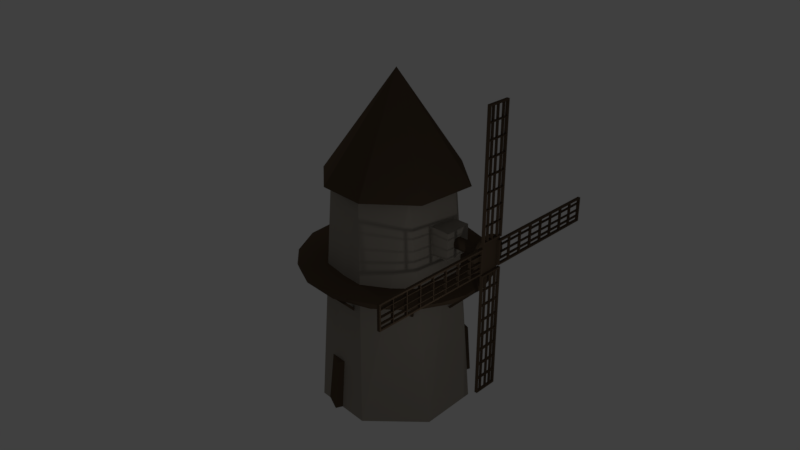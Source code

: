 # Source: MillModel.blend  (saved by Blender 2.78.0; exported with 4.5.12 LTS)
import bpy
from mathutils import Matrix  # noqa: F401  (used for matrix-valued properties, if any)

bpy.ops.wm.read_factory_settings(use_empty=True)
scene = bpy.context.scene
scene.name = 'Scene'

# ---- collections
col_collection_1 = bpy.data.collections.new('Collection 1'); scene.collection.children.link(col_collection_1)

# ---- materials (node trees are filled in below, after node groups)
mat_millwood = bpy.data.materials.new('MillWood')
mat_millwood.alpha_threshold = 0.0
mat_millwood.use_transparent_shadow = False
mat_millwood.diffuse_color = (0.1065, 0.07396, 0.04847, 1.0)
mat_millwood.roughness = 0.5
mat_millwood.specular_intensity = 0.0
mat_millwall = bpy.data.materials.new('MillWall')
mat_millwall.alpha_threshold = 0.0
mat_millwall.use_transparent_shadow = False
mat_millwall.diffuse_color = (0.3506, 0.3155, 0.2683, 1.0)
mat_millwall.roughness = 0.5
mat_millwall.specular_intensity = 0.0

# ---- material node trees

# ---- world
world_world = bpy.data.worlds.new('World'); scene.world = world_world
world_world.color = (0.05088, 0.05088, 0.05088)
world_world.use_sun_shadow = False
world_world.sun_shadow_jitter_overblur = 0.0
world_world.cycles.sampling_method = 'MANUAL'

# ---- cameras
cam_camera = bpy.data.cameras.new('Camera')
cam_camera.clip_end = 100.0
cam_camera.lens = 35.0
cam_camera.sensor_width = 32.0
cam_camera.sensor_height = 18.0
cam_camera.ortho_scale = 7.314
cam_camera.dof.focus_distance = 0.0
cam_camera.dof.aperture_fstop = 128.0

# ---- lights
light_lamp_001 = bpy.data.lights.new('Lamp.001', 'POINT')
light_lamp_001.transmission_factor = 0.0
light_lamp_001.cutoff_distance = 30.0
light_lamp_001.energy = 100.0
light_lamp_001.shadow_buffer_clip_start = 1.001
light_lamp_001.shadow_soft_size = 0.1
light_lamp_001.shadow_maximum_resolution = 0.006
light_lamp_001.use_absolute_resolution = True
light_lamp = bpy.data.lights.new('Lamp', 'POINT')
light_lamp.transmission_factor = 0.0
light_lamp.cutoff_distance = 30.0
light_lamp.energy = 100.0
light_lamp.shadow_buffer_clip_start = 1.001
light_lamp.shadow_soft_size = 0.1
light_lamp.shadow_maximum_resolution = 0.006
light_lamp.use_absolute_resolution = True

# ---- meshes
me_cube_015 = bpy.data.meshes.new('Cube.015')
me_cube_015.from_pydata([(-1.0, -1.0, -1.0), (-0.7609, -0.9854, 1.0), (-1.0, 1.0, -1.0), (-0.7609, 1.015, 1.0), (1.0, -1.0, -1.0), (1.0, -1.0, 1.0), (1.0, 1.0, -1.0), (1.0, 1.0, 1.0)], [], [(0, 1, 3, 2), (2, 3, 7, 6), (6, 7, 5, 4), (4, 5, 1, 0), (2, 6, 4, 0), (7, 3, 1, 5)])
me_cube_015.materials.append(mat_millwood)
me_cube_015.use_remesh_preserve_volume = False
me_cube_015.use_remesh_preserve_attributes = False
me_cube_015.use_mirror_vertex_groups = False
me_cube_015.update()
me_cube_014 = bpy.data.meshes.new('Cube.014')
me_cube_014.from_pydata([(-1.0, -1.0, -1.0), (-0.7609, -0.9854, 1.0), (-1.0, 1.0, -1.0), (-0.7609, 1.015, 1.0), (1.0, -1.0, -1.0), (1.0, -1.0, 1.0), (1.0, 1.0, -1.0), (1.0, 1.0, 1.0)], [], [(0, 1, 3, 2), (2, 3, 7, 6), (6, 7, 5, 4), (4, 5, 1, 0), (2, 6, 4, 0), (7, 3, 1, 5)])
me_cube_014.materials.append(mat_millwood)
me_cube_014.use_remesh_preserve_volume = False
me_cube_014.use_remesh_preserve_attributes = False
me_cube_014.use_mirror_vertex_groups = False
me_cube_014.update()
me_cube_013 = bpy.data.meshes.new('Cube.013')
me_cube_013.from_pydata([(-0.5982, -1.0, -1.0), (-0.5982, -1.0, 1.0), (-0.5982, 1.0, -1.0), (-0.5982, 1.0, 1.0), (1.0, -1.0, -1.0), (1.0, -1.0, 1.0), (1.0, 1.0, -1.0), (1.0, 1.0, 1.0), (-0.4985, 1.0, -1.0), (-0.4985, 1.0, 1.0), (-0.4985, -1.0, -1.0), (-0.4985, -1.0, 1.0), (0.9034, 1.0, 1.0), (0.9034, -1.0, -1.0), (0.9034, 1.0, -1.0), (0.9034, -1.0, 1.0), (-0.5982, -1.0, 155.5), (-0.5982, 1.0, 155.5), (-0.4985, -1.0, 155.5), (-0.4985, 1.0, 155.5), (0.9034, 1.0, 155.5), (1.0, 1.0, 155.5), (1.0, -1.0, 155.5), (0.9034, -1.0, 155.5), (-0.5982, -1.0, 153.6), (-0.5982, 1.0, 153.6), (-0.4985, 1.0, 153.6), (-0.4985, -1.0, 153.6), (0.9034, 1.0, 153.5), (1.0, 1.0, 153.5), (0.9034, -1.0, 153.5), (1.0, -1.0, 153.5), (0.9079, 1.0, 155.5), (0.9079, -1.0, 155.5), (0.9079, -1.0, 153.6), (0.9079, 1.0, 153.6), (-0.5982, 1.0, 17.83), (-0.4985, 1.0, 17.83), (-0.5982, -1.0, 17.83), (-0.4985, -1.0, 17.83), (-0.5982, -1.0, 18.67), (-0.4985, -1.0, 18.67), (-0.5982, 1.0, 18.67), (-0.4985, 1.0, 18.67), (-0.5982, -1.0, 37.18), (-0.4985, -1.0, 37.18), (-0.5982, 1.0, 37.18), (-0.4985, 1.0, 37.18), (-0.5982, -1.0, 38.23), (-0.4985, -1.0, 38.23), (-0.5982, 1.0, 38.23), (-0.4985, 1.0, 38.23), (-0.5982, -1.0, 56.87), (-0.4985, -1.0, 56.87), (-0.5982, 1.0, 56.87), (-0.4985, 1.0, 56.87), (-0.5982, -1.0, 58.02), (-0.4985, -1.0, 58.02), (-0.5982, 1.0, 58.02), (-0.4985, 1.0, 58.02), (-0.5982, -1.0, 76.51), (-0.4985, -1.0, 76.51), (-0.5982, 1.0, 76.51), (-0.4985, 1.0, 76.51), (-0.5982, -1.0, 77.56), (-0.4985, -1.0, 77.56), (-0.5982, 1.0, 77.56), (-0.4985, 1.0, 77.56), (-0.5982, -1.0, 95.96), (-0.4985, -1.0, 95.96), (-0.5982, 1.0, 95.96), (-0.4985, 1.0, 95.96), (-0.5982, -1.0, 96.75), (-0.4985, -1.0, 96.75), (-0.5982, 1.0, 96.75), (-0.4985, 1.0, 96.75), (-0.5982, -1.0, 115.7), (-0.4985, -1.0, 115.7), (-0.5982, 1.0, 115.7), (-0.4985, 1.0, 115.7), (-0.5982, -1.0, 116.6), (-0.4985, -1.0, 116.6), (-0.5982, 1.0, 116.6), (-0.4985, 1.0, 116.6), (-0.5982, -1.0, 135.0), (-0.4985, -1.0, 135.0), (-0.5982, 1.0, 135.0), (-0.4985, 1.0, 135.0), (-0.5982, -1.0, 135.8), (-0.4985, -1.0, 135.8), (-0.5982, 1.0, 135.8), (-0.4985, 1.0, 135.8), (0.9079, 1.0, 135.8), (0.9079, 1.0, 135.0), (0.9079, -1.0, 135.0), (0.9079, -1.0, 135.8), (0.9079, 1.0, 116.6), (0.9079, 1.0, 115.7), (0.9079, -1.0, 115.7), (0.9079, -1.0, 116.6), (0.9079, 1.0, 96.75), (0.9079, 1.0, 95.96), (0.9079, -1.0, 95.96), (0.9079, -1.0, 96.75), (0.9079, 1.0, 77.56), (0.9079, 1.0, 76.51), (0.9079, -1.0, 76.51), (0.9079, -1.0, 77.56), (0.9079, 1.0, 58.02), (0.9079, 1.0, 56.87), (0.9079, -1.0, 56.87), (0.9079, -1.0, 58.02), (0.9079, 1.0, 38.23), (0.9079, 1.0, 37.18), (0.9079, -1.0, 37.18), (0.9079, -1.0, 38.23), (0.9079, 1.0, 18.67), (0.9079, 1.0, 17.83), (0.9079, -1.0, 17.83), (0.9079, -1.0, 18.67), (-0.2404, 1.0, 153.6), (-0.2404, -1.0, 153.6), (-0.2404, -1.0, 155.5), (-0.2404, 1.0, 155.5), (0.1837, 1.0, 153.6), (0.1837, 1.0, 155.5), (0.1837, -1.0, 153.6), (0.1837, -1.0, 155.5), (0.6466, 1.0, 153.6), (0.6466, 1.0, 155.5), (0.6466, -1.0, 153.6), (0.6466, -1.0, 155.5), (0.6093, -1.0, 153.6), (0.6093, -1.0, 155.5), (0.6093, 1.0, 153.6), (0.6093, 1.0, 155.5), (0.1534, -1.0, 153.6), (0.1534, -1.0, 155.5), (0.1534, 1.0, 153.6), (0.1534, 1.0, 155.5), (-0.1987, -1.0, 153.6), (-0.1987, -1.0, 155.5), (-0.1987, 1.0, 153.6), (-0.1987, 1.0, 155.5), (-0.1987, -1.0, 0.7001), (-0.2404, -1.0, 0.7001), (-0.2404, 1.0, 0.7001), (-0.1987, 1.0, 0.7001), (0.1534, 1.0, 0.8506), (0.1837, 1.0, 0.8506), (0.1837, -1.0, 0.8506), (0.1534, -1.0, 0.8506), (0.6093, 1.0, 0.2486), (0.6466, 1.0, 0.2486), (0.6466, -1.0, 0.2486), (0.6093, -1.0, 0.2486)], [], [(0, 1, 3, 2), (14, 12, 7, 6), (6, 7, 5, 4), (10, 11, 1, 0), (14, 6, 4, 13), (25, 24, 16, 17), (12, 9, 11, 15), (2, 8, 10, 0), (13, 15, 11, 10), (2, 3, 9, 8), (4, 5, 15, 13), (29, 28, 20, 21), (8, 14, 13, 10), (8, 9, 12, 14), (19, 17, 16, 18), (26, 25, 17, 19), (24, 27, 18, 16), (130, 128, 35, 34), (21, 20, 23, 22), (28, 30, 23, 20), (30, 31, 22, 23), (31, 29, 21, 22), (89, 91, 26, 27), (88, 89, 27, 24), (91, 90, 25, 26), (90, 88, 24, 25), (5, 7, 29, 31), (15, 5, 31, 30), (12, 15, 30, 28), (7, 12, 28, 29), (34, 35, 32, 33), (131, 130, 34, 33), (128, 129, 32, 35), (129, 131, 33, 32), (3, 1, 38, 36), (9, 3, 36, 37), (1, 11, 39, 38), (11, 9, 37, 39), (36, 38, 40, 42), (37, 36, 42, 43), (38, 39, 41, 40), (41, 39, 118, 119), (42, 40, 44, 46), (43, 42, 46, 47), (40, 41, 45, 44), (41, 43, 47, 45), (46, 44, 48, 50), (47, 46, 50, 51), (44, 45, 49, 48), (51, 49, 115, 112), (50, 48, 52, 54), (51, 50, 54, 55), (48, 49, 53, 52), (49, 51, 55, 53), (54, 52, 56, 58), (55, 54, 58, 59), (52, 53, 57, 56), (55, 59, 108, 109), (58, 56, 60, 62), (59, 58, 62, 63), (56, 57, 61, 60), (57, 59, 63, 61), (62, 60, 64, 66), (63, 62, 66, 67), (60, 61, 65, 64), (65, 61, 106, 107), (66, 64, 68, 70), (67, 66, 70, 71), (64, 65, 69, 68), (65, 67, 71, 69), (70, 68, 72, 74), (71, 70, 74, 75), (68, 69, 73, 72), (75, 73, 103, 100), (74, 72, 76, 78), (75, 74, 78, 79), (72, 73, 77, 76), (73, 75, 79, 77), (78, 76, 80, 82), (79, 78, 82, 83), (76, 77, 81, 80), (83, 81, 99, 96), (82, 80, 84, 86), (83, 82, 86, 87), (80, 81, 85, 84), (81, 83, 87, 85), (86, 84, 88, 90), (87, 86, 90, 91), (84, 85, 89, 88), (87, 91, 92, 93), (94, 93, 92, 95), (91, 89, 95, 92), (89, 85, 94, 95), (85, 87, 93, 94), (98, 97, 96, 99), (81, 77, 98, 99), (77, 79, 97, 98), (79, 83, 96, 97), (102, 101, 100, 103), (73, 69, 102, 103), (69, 71, 101, 102), (71, 75, 100, 101), (106, 105, 104, 107), (61, 63, 105, 106), (63, 67, 104, 105), (67, 65, 107, 104), (110, 109, 108, 111), (59, 57, 111, 108), (57, 53, 110, 111), (53, 55, 109, 110), (114, 113, 112, 115), (49, 45, 114, 115), (45, 47, 113, 114), (47, 51, 112, 113), (118, 117, 116, 119), (39, 37, 117, 118), (37, 43, 116, 117), (43, 41, 119, 116), (19, 18, 122, 123), (26, 19, 123, 120), (18, 27, 121, 122), (27, 26, 120, 121), (139, 137, 127, 125), (138, 139, 125, 124), (137, 136, 126, 127), (126, 136, 151, 150), (135, 133, 131, 129), (134, 135, 129, 128), (133, 132, 130, 131), (132, 134, 152, 155), (126, 124, 134, 132), (127, 126, 132, 133), (124, 125, 135, 134), (125, 127, 133, 135), (140, 142, 138, 136), (141, 140, 136, 137), (142, 143, 139, 138), (143, 141, 137, 139), (123, 122, 141, 143), (120, 123, 143, 142), (122, 121, 140, 141), (120, 142, 147, 146), (145, 146, 147, 144), (121, 120, 146, 145), (142, 140, 144, 147), (140, 121, 145, 144), (151, 148, 149, 150), (138, 124, 149, 148), (124, 126, 150, 149), (136, 138, 148, 151), (155, 152, 153, 154), (130, 132, 155, 154), (134, 128, 153, 152), (128, 130, 154, 153)])
me_cube_013.materials.append(mat_millwood)
me_cube_013.use_remesh_preserve_volume = False
me_cube_013.use_remesh_preserve_attributes = False
me_cube_013.use_mirror_vertex_groups = False
me_cube_013.update()
me_cube_011 = bpy.data.meshes.new('Cube.011')
me_cube_011.from_pydata([(-0.5982, -1.0, -1.0), (-0.5982, -1.0, 1.0), (-0.5982, 1.0, -1.0), (-0.5982, 1.0, 1.0), (1.0, -1.0, -1.0), (1.0, -1.0, 1.0), (1.0, 1.0, -1.0), (1.0, 1.0, 1.0), (-0.4985, 1.0, -1.0), (-0.4985, 1.0, 1.0), (-0.4985, -1.0, -1.0), (-0.4985, -1.0, 1.0), (0.9034, 1.0, 1.0), (0.9034, -1.0, -1.0), (0.9034, 1.0, -1.0), (0.9034, -1.0, 1.0), (-0.5982, -1.0, 155.5), (-0.5982, 1.0, 155.5), (-0.4985, -1.0, 155.5), (-0.4985, 1.0, 155.5), (0.9034, 1.0, 155.5), (1.0, 1.0, 155.5), (1.0, -1.0, 155.5), (0.9034, -1.0, 155.5), (-0.5982, -1.0, 153.6), (-0.5982, 1.0, 153.6), (-0.4985, 1.0, 153.6), (-0.4985, -1.0, 153.6), (0.9034, 1.0, 153.5), (1.0, 1.0, 153.5), (0.9034, -1.0, 153.5), (1.0, -1.0, 153.5), (0.9079, 1.0, 155.5), (0.9079, -1.0, 155.5), (0.9079, -1.0, 153.6), (0.9079, 1.0, 153.6), (-0.5982, 1.0, 17.83), (-0.4985, 1.0, 17.83), (-0.5982, -1.0, 17.83), (-0.4985, -1.0, 17.83), (-0.5982, -1.0, 18.67), (-0.4985, -1.0, 18.67), (-0.5982, 1.0, 18.67), (-0.4985, 1.0, 18.67), (-0.5982, -1.0, 37.18), (-0.4985, -1.0, 37.18), (-0.5982, 1.0, 37.18), (-0.4985, 1.0, 37.18), (-0.5982, -1.0, 38.23), (-0.4985, -1.0, 38.23), (-0.5982, 1.0, 38.23), (-0.4985, 1.0, 38.23), (-0.5982, -1.0, 56.87), (-0.4985, -1.0, 56.87), (-0.5982, 1.0, 56.87), (-0.4985, 1.0, 56.87), (-0.5982, -1.0, 58.02), (-0.4985, -1.0, 58.02), (-0.5982, 1.0, 58.02), (-0.4985, 1.0, 58.02), (-0.5982, -1.0, 76.51), (-0.4985, -1.0, 76.51), (-0.5982, 1.0, 76.51), (-0.4985, 1.0, 76.51), (-0.5982, -1.0, 77.56), (-0.4985, -1.0, 77.56), (-0.5982, 1.0, 77.56), (-0.4985, 1.0, 77.56), (-0.5982, -1.0, 95.96), (-0.4985, -1.0, 95.96), (-0.5982, 1.0, 95.96), (-0.4985, 1.0, 95.96), (-0.5982, -1.0, 96.75), (-0.4985, -1.0, 96.75), (-0.5982, 1.0, 96.75), (-0.4985, 1.0, 96.75), (-0.5982, -1.0, 115.7), (-0.4985, -1.0, 115.7), (-0.5982, 1.0, 115.7), (-0.4985, 1.0, 115.7), (-0.5982, -1.0, 116.6), (-0.4985, -1.0, 116.6), (-0.5982, 1.0, 116.6), (-0.4985, 1.0, 116.6), (-0.5982, -1.0, 135.0), (-0.4985, -1.0, 135.0), (-0.5982, 1.0, 135.0), (-0.4985, 1.0, 135.0), (-0.5982, -1.0, 135.8), (-0.4985, -1.0, 135.8), (-0.5982, 1.0, 135.8), (-0.4985, 1.0, 135.8), (0.9079, 1.0, 135.8), (0.9079, 1.0, 135.0), (0.9079, -1.0, 135.0), (0.9079, -1.0, 135.8), (0.9079, 1.0, 116.6), (0.9079, 1.0, 115.7), (0.9079, -1.0, 115.7), (0.9079, -1.0, 116.6), (0.9079, 1.0, 96.75), (0.9079, 1.0, 95.96), (0.9079, -1.0, 95.96), (0.9079, -1.0, 96.75), (0.9079, 1.0, 77.56), (0.9079, 1.0, 76.51), (0.9079, -1.0, 76.51), (0.9079, -1.0, 77.56), (0.9079, 1.0, 58.02), (0.9079, 1.0, 56.87), (0.9079, -1.0, 56.87), (0.9079, -1.0, 58.02), (0.9079, 1.0, 38.23), (0.9079, 1.0, 37.18), (0.9079, -1.0, 37.18), (0.9079, -1.0, 38.23), (0.9079, 1.0, 18.67), (0.9079, 1.0, 17.83), (0.9079, -1.0, 17.83), (0.9079, -1.0, 18.67), (-0.2404, 1.0, 153.6), (-0.2404, -1.0, 153.6), (-0.2404, -1.0, 155.5), (-0.2404, 1.0, 155.5), (0.1837, 1.0, 153.6), (0.1837, 1.0, 155.5), (0.1837, -1.0, 153.6), (0.1837, -1.0, 155.5), (0.6466, 1.0, 153.6), (0.6466, 1.0, 155.5), (0.6466, -1.0, 153.6), (0.6466, -1.0, 155.5), (0.6093, -1.0, 153.6), (0.6093, -1.0, 155.5), (0.6093, 1.0, 153.6), (0.6093, 1.0, 155.5), (0.1534, -1.0, 153.6), (0.1534, -1.0, 155.5), (0.1534, 1.0, 153.6), (0.1534, 1.0, 155.5), (-0.1987, -1.0, 153.6), (-0.1987, -1.0, 155.5), (-0.1987, 1.0, 153.6), (-0.1987, 1.0, 155.5), (-0.1987, -1.0, 0.7001), (-0.2404, -1.0, 0.7001), (-0.2404, 1.0, 0.7001), (-0.1987, 1.0, 0.7001), (0.1534, 1.0, 0.8506), (0.1837, 1.0, 0.8506), (0.1837, -1.0, 0.8506), (0.1534, -1.0, 0.8506), (0.6093, 1.0, 0.2486), (0.6466, 1.0, 0.2486), (0.6466, -1.0, 0.2486), (0.6093, -1.0, 0.2486)], [], [(0, 1, 3, 2), (14, 12, 7, 6), (6, 7, 5, 4), (10, 11, 1, 0), (14, 6, 4, 13), (25, 24, 16, 17), (12, 9, 11, 15), (2, 8, 10, 0), (13, 15, 11, 10), (2, 3, 9, 8), (4, 5, 15, 13), (29, 28, 20, 21), (8, 14, 13, 10), (8, 9, 12, 14), (19, 17, 16, 18), (26, 25, 17, 19), (24, 27, 18, 16), (130, 128, 35, 34), (21, 20, 23, 22), (28, 30, 23, 20), (30, 31, 22, 23), (31, 29, 21, 22), (89, 91, 26, 27), (88, 89, 27, 24), (91, 90, 25, 26), (90, 88, 24, 25), (5, 7, 29, 31), (15, 5, 31, 30), (12, 15, 30, 28), (7, 12, 28, 29), (34, 35, 32, 33), (131, 130, 34, 33), (128, 129, 32, 35), (129, 131, 33, 32), (3, 1, 38, 36), (9, 3, 36, 37), (1, 11, 39, 38), (11, 9, 37, 39), (36, 38, 40, 42), (37, 36, 42, 43), (38, 39, 41, 40), (41, 39, 118, 119), (42, 40, 44, 46), (43, 42, 46, 47), (40, 41, 45, 44), (41, 43, 47, 45), (46, 44, 48, 50), (47, 46, 50, 51), (44, 45, 49, 48), (51, 49, 115, 112), (50, 48, 52, 54), (51, 50, 54, 55), (48, 49, 53, 52), (49, 51, 55, 53), (54, 52, 56, 58), (55, 54, 58, 59), (52, 53, 57, 56), (55, 59, 108, 109), (58, 56, 60, 62), (59, 58, 62, 63), (56, 57, 61, 60), (57, 59, 63, 61), (62, 60, 64, 66), (63, 62, 66, 67), (60, 61, 65, 64), (65, 61, 106, 107), (66, 64, 68, 70), (67, 66, 70, 71), (64, 65, 69, 68), (65, 67, 71, 69), (70, 68, 72, 74), (71, 70, 74, 75), (68, 69, 73, 72), (75, 73, 103, 100), (74, 72, 76, 78), (75, 74, 78, 79), (72, 73, 77, 76), (73, 75, 79, 77), (78, 76, 80, 82), (79, 78, 82, 83), (76, 77, 81, 80), (83, 81, 99, 96), (82, 80, 84, 86), (83, 82, 86, 87), (80, 81, 85, 84), (81, 83, 87, 85), (86, 84, 88, 90), (87, 86, 90, 91), (84, 85, 89, 88), (87, 91, 92, 93), (94, 93, 92, 95), (91, 89, 95, 92), (89, 85, 94, 95), (85, 87, 93, 94), (98, 97, 96, 99), (81, 77, 98, 99), (77, 79, 97, 98), (79, 83, 96, 97), (102, 101, 100, 103), (73, 69, 102, 103), (69, 71, 101, 102), (71, 75, 100, 101), (106, 105, 104, 107), (61, 63, 105, 106), (63, 67, 104, 105), (67, 65, 107, 104), (110, 109, 108, 111), (59, 57, 111, 108), (57, 53, 110, 111), (53, 55, 109, 110), (114, 113, 112, 115), (49, 45, 114, 115), (45, 47, 113, 114), (47, 51, 112, 113), (118, 117, 116, 119), (39, 37, 117, 118), (37, 43, 116, 117), (43, 41, 119, 116), (19, 18, 122, 123), (26, 19, 123, 120), (18, 27, 121, 122), (27, 26, 120, 121), (139, 137, 127, 125), (138, 139, 125, 124), (137, 136, 126, 127), (126, 136, 151, 150), (135, 133, 131, 129), (134, 135, 129, 128), (133, 132, 130, 131), (132, 134, 152, 155), (126, 124, 134, 132), (127, 126, 132, 133), (124, 125, 135, 134), (125, 127, 133, 135), (140, 142, 138, 136), (141, 140, 136, 137), (142, 143, 139, 138), (143, 141, 137, 139), (123, 122, 141, 143), (120, 123, 143, 142), (122, 121, 140, 141), (120, 142, 147, 146), (145, 146, 147, 144), (121, 120, 146, 145), (142, 140, 144, 147), (140, 121, 145, 144), (151, 148, 149, 150), (138, 124, 149, 148), (124, 126, 150, 149), (136, 138, 148, 151), (155, 152, 153, 154), (130, 132, 155, 154), (134, 128, 153, 152), (128, 130, 154, 153)])
me_cube_011.materials.append(mat_millwood)
me_cube_011.use_remesh_preserve_volume = False
me_cube_011.use_remesh_preserve_attributes = False
me_cube_011.use_mirror_vertex_groups = False
me_cube_011.update()
me_cube_012 = bpy.data.meshes.new('Cube.012')
me_cube_012.from_pydata([(-0.5982, -1.0, -1.0), (-0.5982, -1.0, 1.0), (-0.5982, 1.0, -1.0), (-0.5982, 1.0, 1.0), (1.0, -1.0, -1.0), (1.0, -1.0, 1.0), (1.0, 1.0, -1.0), (1.0, 1.0, 1.0), (-0.4985, 1.0, -1.0), (-0.4985, 1.0, 1.0), (-0.4985, -1.0, -1.0), (-0.4985, -1.0, 1.0), (0.9034, 1.0, 1.0), (0.9034, -1.0, -1.0), (0.9034, 1.0, -1.0), (0.9034, -1.0, 1.0), (-0.5982, -1.0, 155.5), (-0.5982, 1.0, 155.5), (-0.4985, -1.0, 155.5), (-0.4985, 1.0, 155.5), (0.9034, 1.0, 155.5), (1.0, 1.0, 155.5), (1.0, -1.0, 155.5), (0.9034, -1.0, 155.5), (-0.5982, -1.0, 153.6), (-0.5982, 1.0, 153.6), (-0.4985, 1.0, 153.6), (-0.4985, -1.0, 153.6), (0.9034, 1.0, 153.5), (1.0, 1.0, 153.5), (0.9034, -1.0, 153.5), (1.0, -1.0, 153.5), (0.9079, 1.0, 155.5), (0.9079, -1.0, 155.5), (0.9079, -1.0, 153.6), (0.9079, 1.0, 153.6), (-0.5982, 1.0, 17.83), (-0.4985, 1.0, 17.83), (-0.5982, -1.0, 17.83), (-0.4985, -1.0, 17.83), (-0.5982, -1.0, 18.67), (-0.4985, -1.0, 18.67), (-0.5982, 1.0, 18.67), (-0.4985, 1.0, 18.67), (-0.5982, -1.0, 37.18), (-0.4985, -1.0, 37.18), (-0.5982, 1.0, 37.18), (-0.4985, 1.0, 37.18), (-0.5982, -1.0, 38.23), (-0.4985, -1.0, 38.23), (-0.5982, 1.0, 38.23), (-0.4985, 1.0, 38.23), (-0.5982, -1.0, 56.87), (-0.4985, -1.0, 56.87), (-0.5982, 1.0, 56.87), (-0.4985, 1.0, 56.87), (-0.5982, -1.0, 58.02), (-0.4985, -1.0, 58.02), (-0.5982, 1.0, 58.02), (-0.4985, 1.0, 58.02), (-0.5982, -1.0, 76.51), (-0.4985, -1.0, 76.51), (-0.5982, 1.0, 76.51), (-0.4985, 1.0, 76.51), (-0.5982, -1.0, 77.56), (-0.4985, -1.0, 77.56), (-0.5982, 1.0, 77.56), (-0.4985, 1.0, 77.56), (-0.5982, -1.0, 95.96), (-0.4985, -1.0, 95.96), (-0.5982, 1.0, 95.96), (-0.4985, 1.0, 95.96), (-0.5982, -1.0, 96.75), (-0.4985, -1.0, 96.75), (-0.5982, 1.0, 96.75), (-0.4985, 1.0, 96.75), (-0.5982, -1.0, 115.7), (-0.4985, -1.0, 115.7), (-0.5982, 1.0, 115.7), (-0.4985, 1.0, 115.7), (-0.5982, -1.0, 116.6), (-0.4985, -1.0, 116.6), (-0.5982, 1.0, 116.6), (-0.4985, 1.0, 116.6), (-0.5982, -1.0, 135.0), (-0.4985, -1.0, 135.0), (-0.5982, 1.0, 135.0), (-0.4985, 1.0, 135.0), (-0.5982, -1.0, 135.8), (-0.4985, -1.0, 135.8), (-0.5982, 1.0, 135.8), (-0.4985, 1.0, 135.8), (0.9079, 1.0, 135.8), (0.9079, 1.0, 135.0), (0.9079, -1.0, 135.0), (0.9079, -1.0, 135.8), (0.9079, 1.0, 116.6), (0.9079, 1.0, 115.7), (0.9079, -1.0, 115.7), (0.9079, -1.0, 116.6), (0.9079, 1.0, 96.75), (0.9079, 1.0, 95.96), (0.9079, -1.0, 95.96), (0.9079, -1.0, 96.75), (0.9079, 1.0, 77.56), (0.9079, 1.0, 76.51), (0.9079, -1.0, 76.51), (0.9079, -1.0, 77.56), (0.9079, 1.0, 58.02), (0.9079, 1.0, 56.87), (0.9079, -1.0, 56.87), (0.9079, -1.0, 58.02), (0.9079, 1.0, 38.23), (0.9079, 1.0, 37.18), (0.9079, -1.0, 37.18), (0.9079, -1.0, 38.23), (0.9079, 1.0, 18.67), (0.9079, 1.0, 17.83), (0.9079, -1.0, 17.83), (0.9079, -1.0, 18.67), (-0.2404, 1.0, 153.6), (-0.2404, -1.0, 153.6), (-0.2404, -1.0, 155.5), (-0.2404, 1.0, 155.5), (0.1837, 1.0, 153.6), (0.1837, 1.0, 155.5), (0.1837, -1.0, 153.6), (0.1837, -1.0, 155.5), (0.6466, 1.0, 153.6), (0.6466, 1.0, 155.5), (0.6466, -1.0, 153.6), (0.6466, -1.0, 155.5), (0.6093, -1.0, 153.6), (0.6093, -1.0, 155.5), (0.6093, 1.0, 153.6), (0.6093, 1.0, 155.5), (0.1534, -1.0, 153.6), (0.1534, -1.0, 155.5), (0.1534, 1.0, 153.6), (0.1534, 1.0, 155.5), (-0.1987, -1.0, 153.6), (-0.1987, -1.0, 155.5), (-0.1987, 1.0, 153.6), (-0.1987, 1.0, 155.5), (-0.1987, -1.0, 0.7001), (-0.2404, -1.0, 0.7001), (-0.2404, 1.0, 0.7001), (-0.1987, 1.0, 0.7001), (0.1534, 1.0, 0.8506), (0.1837, 1.0, 0.8506), (0.1837, -1.0, 0.8506), (0.1534, -1.0, 0.8506), (0.6093, 1.0, 0.2486), (0.6466, 1.0, 0.2486), (0.6466, -1.0, 0.2486), (0.6093, -1.0, 0.2486)], [], [(0, 1, 3, 2), (14, 12, 7, 6), (6, 7, 5, 4), (10, 11, 1, 0), (14, 6, 4, 13), (25, 24, 16, 17), (12, 9, 11, 15), (2, 8, 10, 0), (13, 15, 11, 10), (2, 3, 9, 8), (4, 5, 15, 13), (29, 28, 20, 21), (8, 14, 13, 10), (8, 9, 12, 14), (19, 17, 16, 18), (26, 25, 17, 19), (24, 27, 18, 16), (130, 128, 35, 34), (21, 20, 23, 22), (28, 30, 23, 20), (30, 31, 22, 23), (31, 29, 21, 22), (89, 91, 26, 27), (88, 89, 27, 24), (91, 90, 25, 26), (90, 88, 24, 25), (5, 7, 29, 31), (15, 5, 31, 30), (12, 15, 30, 28), (7, 12, 28, 29), (34, 35, 32, 33), (131, 130, 34, 33), (128, 129, 32, 35), (129, 131, 33, 32), (3, 1, 38, 36), (9, 3, 36, 37), (1, 11, 39, 38), (11, 9, 37, 39), (36, 38, 40, 42), (37, 36, 42, 43), (38, 39, 41, 40), (41, 39, 118, 119), (42, 40, 44, 46), (43, 42, 46, 47), (40, 41, 45, 44), (41, 43, 47, 45), (46, 44, 48, 50), (47, 46, 50, 51), (44, 45, 49, 48), (51, 49, 115, 112), (50, 48, 52, 54), (51, 50, 54, 55), (48, 49, 53, 52), (49, 51, 55, 53), (54, 52, 56, 58), (55, 54, 58, 59), (52, 53, 57, 56), (55, 59, 108, 109), (58, 56, 60, 62), (59, 58, 62, 63), (56, 57, 61, 60), (57, 59, 63, 61), (62, 60, 64, 66), (63, 62, 66, 67), (60, 61, 65, 64), (65, 61, 106, 107), (66, 64, 68, 70), (67, 66, 70, 71), (64, 65, 69, 68), (65, 67, 71, 69), (70, 68, 72, 74), (71, 70, 74, 75), (68, 69, 73, 72), (75, 73, 103, 100), (74, 72, 76, 78), (75, 74, 78, 79), (72, 73, 77, 76), (73, 75, 79, 77), (78, 76, 80, 82), (79, 78, 82, 83), (76, 77, 81, 80), (83, 81, 99, 96), (82, 80, 84, 86), (83, 82, 86, 87), (80, 81, 85, 84), (81, 83, 87, 85), (86, 84, 88, 90), (87, 86, 90, 91), (84, 85, 89, 88), (87, 91, 92, 93), (94, 93, 92, 95), (91, 89, 95, 92), (89, 85, 94, 95), (85, 87, 93, 94), (98, 97, 96, 99), (81, 77, 98, 99), (77, 79, 97, 98), (79, 83, 96, 97), (102, 101, 100, 103), (73, 69, 102, 103), (69, 71, 101, 102), (71, 75, 100, 101), (106, 105, 104, 107), (61, 63, 105, 106), (63, 67, 104, 105), (67, 65, 107, 104), (110, 109, 108, 111), (59, 57, 111, 108), (57, 53, 110, 111), (53, 55, 109, 110), (114, 113, 112, 115), (49, 45, 114, 115), (45, 47, 113, 114), (47, 51, 112, 113), (118, 117, 116, 119), (39, 37, 117, 118), (37, 43, 116, 117), (43, 41, 119, 116), (19, 18, 122, 123), (26, 19, 123, 120), (18, 27, 121, 122), (27, 26, 120, 121), (139, 137, 127, 125), (138, 139, 125, 124), (137, 136, 126, 127), (126, 136, 151, 150), (135, 133, 131, 129), (134, 135, 129, 128), (133, 132, 130, 131), (132, 134, 152, 155), (126, 124, 134, 132), (127, 126, 132, 133), (124, 125, 135, 134), (125, 127, 133, 135), (140, 142, 138, 136), (141, 140, 136, 137), (142, 143, 139, 138), (143, 141, 137, 139), (123, 122, 141, 143), (120, 123, 143, 142), (122, 121, 140, 141), (120, 142, 147, 146), (145, 146, 147, 144), (121, 120, 146, 145), (142, 140, 144, 147), (140, 121, 145, 144), (151, 148, 149, 150), (138, 124, 149, 148), (124, 126, 150, 149), (136, 138, 148, 151), (155, 152, 153, 154), (130, 132, 155, 154), (134, 128, 153, 152), (128, 130, 154, 153)])
me_cube_012.materials.append(mat_millwood)
me_cube_012.use_remesh_preserve_volume = False
me_cube_012.use_remesh_preserve_attributes = False
me_cube_012.use_mirror_vertex_groups = False
me_cube_012.update()
me_cube_010 = bpy.data.meshes.new('Cube.010')
me_cube_010.from_pydata([(-0.5982, -1.0, -1.0), (-0.5982, -1.0, 1.0), (-0.5982, 1.0, -1.0), (-0.5982, 1.0, 1.0), (1.0, -1.0, -1.0), (1.0, -1.0, 1.0), (1.0, 1.0, -1.0), (1.0, 1.0, 1.0), (-0.4985, 1.0, -1.0), (-0.4985, 1.0, 1.0), (-0.4985, -1.0, -1.0), (-0.4985, -1.0, 1.0), (0.9034, 1.0, 1.0), (0.9034, -1.0, -1.0), (0.9034, 1.0, -1.0), (0.9034, -1.0, 1.0), (-0.5982, -1.0, 155.5), (-0.5982, 1.0, 155.5), (-0.4985, -1.0, 155.5), (-0.4985, 1.0, 155.5), (0.9034, 1.0, 155.5), (1.0, 1.0, 155.5), (1.0, -1.0, 155.5), (0.9034, -1.0, 155.5), (-0.5982, -1.0, 153.6), (-0.5982, 1.0, 153.6), (-0.4985, 1.0, 153.6), (-0.4985, -1.0, 153.6), (0.9034, 1.0, 153.5), (1.0, 1.0, 153.5), (0.9034, -1.0, 153.5), (1.0, -1.0, 153.5), (0.9079, 1.0, 155.5), (0.9079, -1.0, 155.5), (0.9079, -1.0, 153.6), (0.9079, 1.0, 153.6), (-0.5982, 1.0, 17.83), (-0.4985, 1.0, 17.83), (-0.5982, -1.0, 17.83), (-0.4985, -1.0, 17.83), (-0.5982, -1.0, 18.67), (-0.4985, -1.0, 18.67), (-0.5982, 1.0, 18.67), (-0.4985, 1.0, 18.67), (-0.5982, -1.0, 37.18), (-0.4985, -1.0, 37.18), (-0.5982, 1.0, 37.18), (-0.4985, 1.0, 37.18), (-0.5982, -1.0, 38.23), (-0.4985, -1.0, 38.23), (-0.5982, 1.0, 38.23), (-0.4985, 1.0, 38.23), (-0.5982, -1.0, 56.87), (-0.4985, -1.0, 56.87), (-0.5982, 1.0, 56.87), (-0.4985, 1.0, 56.87), (-0.5982, -1.0, 58.02), (-0.4985, -1.0, 58.02), (-0.5982, 1.0, 58.02), (-0.4985, 1.0, 58.02), (-0.5982, -1.0, 76.51), (-0.4985, -1.0, 76.51), (-0.5982, 1.0, 76.51), (-0.4985, 1.0, 76.51), (-0.5982, -1.0, 77.56), (-0.4985, -1.0, 77.56), (-0.5982, 1.0, 77.56), (-0.4985, 1.0, 77.56), (-0.5982, -1.0, 95.96), (-0.4985, -1.0, 95.96), (-0.5982, 1.0, 95.96), (-0.4985, 1.0, 95.96), (-0.5982, -1.0, 96.75), (-0.4985, -1.0, 96.75), (-0.5982, 1.0, 96.75), (-0.4985, 1.0, 96.75), (-0.5982, -1.0, 115.7), (-0.4985, -1.0, 115.7), (-0.5982, 1.0, 115.7), (-0.4985, 1.0, 115.7), (-0.5982, -1.0, 116.6), (-0.4985, -1.0, 116.6), (-0.5982, 1.0, 116.6), (-0.4985, 1.0, 116.6), (-0.5982, -1.0, 135.0), (-0.4985, -1.0, 135.0), (-0.5982, 1.0, 135.0), (-0.4985, 1.0, 135.0), (-0.5982, -1.0, 135.8), (-0.4985, -1.0, 135.8), (-0.5982, 1.0, 135.8), (-0.4985, 1.0, 135.8), (0.9079, 1.0, 135.8), (0.9079, 1.0, 135.0), (0.9079, -1.0, 135.0), (0.9079, -1.0, 135.8), (0.9079, 1.0, 116.6), (0.9079, 1.0, 115.7), (0.9079, -1.0, 115.7), (0.9079, -1.0, 116.6), (0.9079, 1.0, 96.75), (0.9079, 1.0, 95.96), (0.9079, -1.0, 95.96), (0.9079, -1.0, 96.75), (0.9079, 1.0, 77.56), (0.9079, 1.0, 76.51), (0.9079, -1.0, 76.51), (0.9079, -1.0, 77.56), (0.9079, 1.0, 58.02), (0.9079, 1.0, 56.87), (0.9079, -1.0, 56.87), (0.9079, -1.0, 58.02), (0.9079, 1.0, 38.23), (0.9079, 1.0, 37.18), (0.9079, -1.0, 37.18), (0.9079, -1.0, 38.23), (0.9079, 1.0, 18.67), (0.9079, 1.0, 17.83), (0.9079, -1.0, 17.83), (0.9079, -1.0, 18.67), (-0.2404, 1.0, 153.6), (-0.2404, -1.0, 153.6), (-0.2404, -1.0, 155.5), (-0.2404, 1.0, 155.5), (0.1837, 1.0, 153.6), (0.1837, 1.0, 155.5), (0.1837, -1.0, 153.6), (0.1837, -1.0, 155.5), (0.6466, 1.0, 153.6), (0.6466, 1.0, 155.5), (0.6466, -1.0, 153.6), (0.6466, -1.0, 155.5), (0.6093, -1.0, 153.6), (0.6093, -1.0, 155.5), (0.6093, 1.0, 153.6), (0.6093, 1.0, 155.5), (0.1534, -1.0, 153.6), (0.1534, -1.0, 155.5), (0.1534, 1.0, 153.6), (0.1534, 1.0, 155.5), (-0.1987, -1.0, 153.6), (-0.1987, -1.0, 155.5), (-0.1987, 1.0, 153.6), (-0.1987, 1.0, 155.5), (-0.1987, -1.0, 0.7001), (-0.2404, -1.0, 0.7001), (-0.2404, 1.0, 0.7001), (-0.1987, 1.0, 0.7001), (0.1534, 1.0, 0.8506), (0.1837, 1.0, 0.8506), (0.1837, -1.0, 0.8506), (0.1534, -1.0, 0.8506), (0.6093, 1.0, 0.2486), (0.6466, 1.0, 0.2486), (0.6466, -1.0, 0.2486), (0.6093, -1.0, 0.2486)], [], [(0, 1, 3, 2), (14, 12, 7, 6), (6, 7, 5, 4), (10, 11, 1, 0), (14, 6, 4, 13), (25, 24, 16, 17), (12, 9, 11, 15), (2, 8, 10, 0), (13, 15, 11, 10), (2, 3, 9, 8), (4, 5, 15, 13), (29, 28, 20, 21), (8, 14, 13, 10), (8, 9, 12, 14), (19, 17, 16, 18), (26, 25, 17, 19), (24, 27, 18, 16), (130, 128, 35, 34), (21, 20, 23, 22), (28, 30, 23, 20), (30, 31, 22, 23), (31, 29, 21, 22), (89, 91, 26, 27), (88, 89, 27, 24), (91, 90, 25, 26), (90, 88, 24, 25), (5, 7, 29, 31), (15, 5, 31, 30), (12, 15, 30, 28), (7, 12, 28, 29), (34, 35, 32, 33), (131, 130, 34, 33), (128, 129, 32, 35), (129, 131, 33, 32), (3, 1, 38, 36), (9, 3, 36, 37), (1, 11, 39, 38), (11, 9, 37, 39), (36, 38, 40, 42), (37, 36, 42, 43), (38, 39, 41, 40), (41, 39, 118, 119), (42, 40, 44, 46), (43, 42, 46, 47), (40, 41, 45, 44), (41, 43, 47, 45), (46, 44, 48, 50), (47, 46, 50, 51), (44, 45, 49, 48), (51, 49, 115, 112), (50, 48, 52, 54), (51, 50, 54, 55), (48, 49, 53, 52), (49, 51, 55, 53), (54, 52, 56, 58), (55, 54, 58, 59), (52, 53, 57, 56), (55, 59, 108, 109), (58, 56, 60, 62), (59, 58, 62, 63), (56, 57, 61, 60), (57, 59, 63, 61), (62, 60, 64, 66), (63, 62, 66, 67), (60, 61, 65, 64), (65, 61, 106, 107), (66, 64, 68, 70), (67, 66, 70, 71), (64, 65, 69, 68), (65, 67, 71, 69), (70, 68, 72, 74), (71, 70, 74, 75), (68, 69, 73, 72), (75, 73, 103, 100), (74, 72, 76, 78), (75, 74, 78, 79), (72, 73, 77, 76), (73, 75, 79, 77), (78, 76, 80, 82), (79, 78, 82, 83), (76, 77, 81, 80), (83, 81, 99, 96), (82, 80, 84, 86), (83, 82, 86, 87), (80, 81, 85, 84), (81, 83, 87, 85), (86, 84, 88, 90), (87, 86, 90, 91), (84, 85, 89, 88), (87, 91, 92, 93), (94, 93, 92, 95), (91, 89, 95, 92), (89, 85, 94, 95), (85, 87, 93, 94), (98, 97, 96, 99), (81, 77, 98, 99), (77, 79, 97, 98), (79, 83, 96, 97), (102, 101, 100, 103), (73, 69, 102, 103), (69, 71, 101, 102), (71, 75, 100, 101), (106, 105, 104, 107), (61, 63, 105, 106), (63, 67, 104, 105), (67, 65, 107, 104), (110, 109, 108, 111), (59, 57, 111, 108), (57, 53, 110, 111), (53, 55, 109, 110), (114, 113, 112, 115), (49, 45, 114, 115), (45, 47, 113, 114), (47, 51, 112, 113), (118, 117, 116, 119), (39, 37, 117, 118), (37, 43, 116, 117), (43, 41, 119, 116), (19, 18, 122, 123), (26, 19, 123, 120), (18, 27, 121, 122), (27, 26, 120, 121), (139, 137, 127, 125), (138, 139, 125, 124), (137, 136, 126, 127), (126, 136, 151, 150), (135, 133, 131, 129), (134, 135, 129, 128), (133, 132, 130, 131), (132, 134, 152, 155), (126, 124, 134, 132), (127, 126, 132, 133), (124, 125, 135, 134), (125, 127, 133, 135), (140, 142, 138, 136), (141, 140, 136, 137), (142, 143, 139, 138), (143, 141, 137, 139), (123, 122, 141, 143), (120, 123, 143, 142), (122, 121, 140, 141), (120, 142, 147, 146), (145, 146, 147, 144), (121, 120, 146, 145), (142, 140, 144, 147), (140, 121, 145, 144), (151, 148, 149, 150), (138, 124, 149, 148), (124, 126, 150, 149), (136, 138, 148, 151), (155, 152, 153, 154), (130, 132, 155, 154), (134, 128, 153, 152), (128, 130, 154, 153)])
me_cube_010.materials.append(mat_millwood)
me_cube_010.use_remesh_preserve_volume = False
me_cube_010.use_remesh_preserve_attributes = False
me_cube_010.use_mirror_vertex_groups = False
me_cube_010.update()
me_cylinder_003 = bpy.data.meshes.new('Cylinder.003')
me_cylinder_003.from_pydata([(0.0, 1.0, -1.0), (0.0, 1.0, 1.0), (0.1951, 0.9808, -1.0), (0.1951, 0.9808, 1.0), (0.3827, 0.9239, -1.0), (0.3827, 0.9239, 1.0), (0.5556, 0.8315, -1.0), (0.5556, 0.8315, 1.0), (0.7071, 0.7071, -1.0), (0.7071, 0.7071, 1.0), (0.8315, 0.5556, -1.0), (0.8315, 0.5556, 1.0), (0.9239, 0.3827, -1.0), (0.9239, 0.3827, 1.0), (0.9808, 0.1951, -1.0), (0.9808, 0.1951, 1.0), (1.0, 7.55e-08, -1.0), (1.0, 7.55e-08, 1.0), (0.9808, -0.1951, -1.0), (0.9808, -0.1951, 1.0), (0.9239, -0.3827, -1.0), (0.9239, -0.3827, 1.0), (0.8315, -0.5556, -1.0), (0.8315, -0.5556, 1.0), (0.7071, -0.7071, -1.0), (0.7071, -0.7071, 1.0), (0.5556, -0.8315, -1.0), (0.5556, -0.8315, 1.0), (0.3827, -0.9239, -1.0), (0.3827, -0.9239, 1.0), (0.1951, -0.9808, -1.0), (0.1951, -0.9808, 1.0), (-3.258e-07, -1.0, -1.0), (-3.258e-07, -1.0, 1.0), (-0.1951, -0.9808, -1.0), (-0.1951, -0.9808, 1.0), (-0.3827, -0.9239, -1.0), (-0.3827, -0.9239, 1.0), (-0.5556, -0.8315, -1.0), (-0.5556, -0.8315, 1.0), (-0.7071, -0.7071, -1.0), (-0.7071, -0.7071, 1.0), (-0.8315, -0.5556, -1.0), (-0.8315, -0.5556, 1.0), (-0.9239, -0.3827, -1.0), (-0.9239, -0.3827, 1.0), (-0.9808, -0.1951, -1.0), (-0.9808, -0.1951, 1.0), (-1.0, 9.656e-07, -1.0), (-1.0, 9.656e-07, 1.0), (-0.9808, 0.1951, -1.0), (-0.9808, 0.1951, 1.0), (-0.9239, 0.3827, -1.0), (-0.9239, 0.3827, 1.0), (-0.8315, 0.5556, -1.0), (-0.8315, 0.5556, 1.0), (-0.7071, 0.7071, -1.0), (-0.7071, 0.7071, 1.0), (-0.5556, 0.8315, -1.0), (-0.5556, 0.8315, 1.0), (-0.3827, 0.9239, -1.0), (-0.3827, 0.9239, 1.0), (-0.1951, 0.9808, -1.0), (-0.1951, 0.9808, 1.0)], [], [(0, 1, 3, 2), (2, 3, 5, 4), (4, 5, 7, 6), (6, 7, 9, 8), (8, 9, 11, 10), (10, 11, 13, 12), (12, 13, 15, 14), (14, 15, 17, 16), (16, 17, 19, 18), (18, 19, 21, 20), (20, 21, 23, 22), (22, 23, 25, 24), (24, 25, 27, 26), (26, 27, 29, 28), (28, 29, 31, 30), (30, 31, 33, 32), (32, 33, 35, 34), (34, 35, 37, 36), (36, 37, 39, 38), (38, 39, 41, 40), (40, 41, 43, 42), (42, 43, 45, 44), (44, 45, 47, 46), (46, 47, 49, 48), (48, 49, 51, 50), (50, 51, 53, 52), (52, 53, 55, 54), (54, 55, 57, 56), (56, 57, 59, 58), (58, 59, 61, 60), (3, 1, 63, 61, 59, 57, 55, 53, 51, 49, 47, 45, 43, 41, 39, 37, 35, 33, 31, 29, 27, 25, 23, 21, 19, 17, 15, 13, 11, 9, 7, 5), (60, 61, 63, 62), (62, 63, 1, 0), (0, 2, 4, 6, 8, 10, 12, 14, 16, 18, 20, 22, 24, 26, 28, 30, 32, 34, 36, 38, 40, 42, 44, 46, 48, 50, 52, 54, 56, 58, 60, 62)])
me_cylinder_003.materials.append(mat_millwood)
me_cylinder_003.use_remesh_preserve_volume = False
me_cylinder_003.use_remesh_preserve_attributes = False
me_cylinder_003.use_mirror_vertex_groups = False
me_cylinder_003.update()
me_cube_009 = bpy.data.meshes.new('Cube.009')
me_cube_009.from_pydata([(-1.0, -1.0, -1.0), (-1.0, -1.0, 1.0), (-1.0, 1.0, -1.0), (-1.0, 1.0, 1.0), (1.0, -1.0, -1.0), (1.0, -1.0, 1.0), (1.0, 1.0, -1.0), (1.0, 1.0, 1.0)], [], [(0, 1, 3, 2), (2, 3, 7, 6), (6, 7, 5, 4), (4, 5, 1, 0), (2, 6, 4, 0), (7, 3, 1, 5)])
me_cube_009.materials.append(mat_millwall)
me_cube_009.use_remesh_preserve_volume = False
me_cube_009.use_remesh_preserve_attributes = False
me_cube_009.use_mirror_vertex_groups = False
me_cube_009.update()
me_cylinder_002 = bpy.data.meshes.new('Cylinder.002')
me_cylinder_002.from_pydata([(0.0, 1.0, -1.0), (0.0, 1.0, 1.0), (0.1951, 0.9808, -1.0), (0.1951, 0.9808, 1.0), (0.3827, 0.9239, -1.0), (0.3827, 0.9239, 1.0), (0.5556, 0.8315, -1.0), (0.5556, 0.8315, 1.0), (0.7071, 0.7071, -1.0), (0.7071, 0.7071, 1.0), (0.8315, 0.5556, -1.0), (0.8315, 0.5556, 1.0), (0.9239, 0.3827, -1.0), (0.9239, 0.3827, 1.0), (0.9808, 0.1951, -1.0), (0.9808, 0.1951, 1.0), (1.0, 7.55e-08, -1.0), (1.0, 7.55e-08, 1.0), (0.9808, -0.1951, -1.0), (0.9808, -0.1951, 1.0), (0.9239, -0.3827, -1.0), (0.9239, -0.3827, 1.0), (0.8315, -0.5556, -1.0), (0.8315, -0.5556, 1.0), (0.7071, -0.7071, -1.0), (0.7071, -0.7071, 1.0), (0.5556, -0.8315, -1.0), (0.5556, -0.8315, 1.0), (0.3827, -0.9239, -1.0), (0.3827, -0.9239, 1.0), (0.1951, -0.9808, -1.0), (0.1951, -0.9808, 1.0), (-3.258e-07, -1.0, -1.0), (-3.258e-07, -1.0, 1.0), (-0.1951, -0.9808, -1.0), (-0.1951, -0.9808, 1.0), (-0.3827, -0.9239, -1.0), (-0.3827, -0.9239, 1.0), (-0.5556, -0.8315, -1.0), (-0.5556, -0.8315, 1.0), (-0.7071, -0.7071, -1.0), (-0.7071, -0.7071, 1.0), (-0.8315, -0.5556, -1.0), (-0.8315, -0.5556, 1.0), (-0.9239, -0.3827, -1.0), (-0.9239, -0.3827, 1.0), (-0.9808, -0.1951, -1.0), (-0.9808, -0.1951, 1.0), (-1.0, 9.656e-07, -1.0), (-1.0, 9.656e-07, 1.0), (-0.9808, 0.1951, -1.0), (-0.9808, 0.1951, 1.0), (-0.9239, 0.3827, -1.0), (-0.9239, 0.3827, 1.0), (-0.8315, 0.5556, -1.0), (-0.8315, 0.5556, 1.0), (-0.7071, 0.7071, -1.0), (-0.7071, 0.7071, 1.0), (-0.5556, 0.8315, -1.0), (-0.5556, 0.8315, 1.0), (-0.3827, 0.9239, -1.0), (-0.3827, 0.9239, 1.0), (-0.1951, 0.9808, -1.0), (-0.1951, 0.9808, 1.0)], [], [(0, 1, 3, 2), (2, 3, 5, 4), (4, 5, 7, 6), (6, 7, 9, 8), (8, 9, 11, 10), (10, 11, 13, 12), (12, 13, 15, 14), (14, 15, 17, 16), (16, 17, 19, 18), (18, 19, 21, 20), (20, 21, 23, 22), (22, 23, 25, 24), (24, 25, 27, 26), (26, 27, 29, 28), (28, 29, 31, 30), (30, 31, 33, 32), (32, 33, 35, 34), (34, 35, 37, 36), (36, 37, 39, 38), (38, 39, 41, 40), (40, 41, 43, 42), (42, 43, 45, 44), (44, 45, 47, 46), (46, 47, 49, 48), (48, 49, 51, 50), (50, 51, 53, 52), (52, 53, 55, 54), (54, 55, 57, 56), (56, 57, 59, 58), (58, 59, 61, 60), (3, 1, 63, 61, 59, 57, 55, 53, 51, 49, 47, 45, 43, 41, 39, 37, 35, 33, 31, 29, 27, 25, 23, 21, 19, 17, 15, 13, 11, 9, 7, 5), (60, 61, 63, 62), (62, 63, 1, 0), (0, 2, 4, 6, 8, 10, 12, 14, 16, 18, 20, 22, 24, 26, 28, 30, 32, 34, 36, 38, 40, 42, 44, 46, 48, 50, 52, 54, 56, 58, 60, 62)])
me_cylinder_002.materials.append(mat_millwood)
me_cylinder_002.use_remesh_preserve_volume = False
me_cylinder_002.use_remesh_preserve_attributes = False
me_cylinder_002.use_mirror_vertex_groups = False
me_cylinder_002.update()
me_cube_008 = bpy.data.meshes.new('Cube.008')
me_cube_008.from_pydata([(-1.0, -1.0, -1.0), (-1.0, -1.0, 1.0), (-1.0, 1.0, -1.0), (-1.0, 1.0, 1.0), (1.0, -1.0, -1.0), (1.0, -1.0, 1.0), (1.0, 1.0, -1.0), (1.0, 1.0, 1.0)], [], [(0, 1, 3, 2), (2, 3, 7, 6), (6, 7, 5, 4), (4, 5, 1, 0), (2, 6, 4, 0), (7, 3, 1, 5)])
me_cube_008.materials.append(mat_millwood)
me_cube_008.use_remesh_preserve_volume = False
me_cube_008.use_remesh_preserve_attributes = False
me_cube_008.use_mirror_vertex_groups = False
me_cube_008.update()
me_cube_007 = bpy.data.meshes.new('Cube.007')
me_cube_007.from_pydata([(-1.0, -1.0, -1.0), (-1.0, -1.0, 1.0), (-1.0, 1.0, -1.0), (-1.0, 1.0, 1.0), (1.0, -1.0, -1.0), (1.0, -1.0, 1.0), (1.0, 1.0, -1.0), (1.0, 1.0, 1.0)], [], [(0, 1, 3, 2), (2, 3, 7, 6), (6, 7, 5, 4), (4, 5, 1, 0), (2, 6, 4, 0), (7, 3, 1, 5)])
me_cube_007.materials.append(mat_millwood)
me_cube_007.use_remesh_preserve_volume = False
me_cube_007.use_remesh_preserve_attributes = False
me_cube_007.use_mirror_vertex_groups = False
me_cube_007.update()
me_cube_006 = bpy.data.meshes.new('Cube.006')
me_cube_006.from_pydata([(-1.0, -1.0, -1.0), (-1.0, -1.0, 1.0), (-1.0, 1.0, -1.0), (-1.0, 1.0, 1.0), (1.0, -1.0, -1.0), (1.0, -1.0, 1.0), (1.0, 1.0, -1.0), (1.0, 1.0, 1.0)], [], [(0, 1, 3, 2), (2, 3, 7, 6), (6, 7, 5, 4), (4, 5, 1, 0), (2, 6, 4, 0), (7, 3, 1, 5)])
me_cube_006.materials.append(mat_millwood)
me_cube_006.use_remesh_preserve_volume = False
me_cube_006.use_remesh_preserve_attributes = False
me_cube_006.use_mirror_vertex_groups = False
me_cube_006.update()
me_cube_005 = bpy.data.meshes.new('Cube.005')
me_cube_005.from_pydata([(-1.0, -1.0, -1.0), (-1.0, -1.0, 1.0), (-1.0, 1.0, -1.0), (-1.0, 1.0, 1.0), (1.0, -1.0, -1.0), (1.0, -1.0, 1.0), (1.0, 1.0, -1.0), (1.0, 1.0, 1.0)], [], [(0, 1, 3, 2), (2, 3, 7, 6), (6, 7, 5, 4), (4, 5, 1, 0), (2, 6, 4, 0), (7, 3, 1, 5)])
me_cube_005.materials.append(mat_millwood)
me_cube_005.use_remesh_preserve_volume = False
me_cube_005.use_remesh_preserve_attributes = False
me_cube_005.use_mirror_vertex_groups = False
me_cube_005.update()
me_cube_004 = bpy.data.meshes.new('Cube.004')
me_cube_004.from_pydata([(-1.0, -1.0, -1.0), (-1.0, -1.0, 1.0), (-1.0, 1.0, -1.0), (-1.0, 1.0, 1.0), (1.0, -1.0, -1.0), (1.0, -1.0, 1.0), (1.0, 1.0, -1.0), (1.0, 1.0, 1.0)], [], [(0, 1, 3, 2), (2, 3, 7, 6), (6, 7, 5, 4), (4, 5, 1, 0), (2, 6, 4, 0), (7, 3, 1, 5)])
me_cube_004.materials.append(mat_millwood)
me_cube_004.use_remesh_preserve_volume = False
me_cube_004.use_remesh_preserve_attributes = False
me_cube_004.use_mirror_vertex_groups = False
me_cube_004.update()
me_cube_003 = bpy.data.meshes.new('Cube.003')
me_cube_003.from_pydata([(-1.0, -1.0, -1.0), (-1.0, -1.0, 1.0), (-1.0, 1.0, -1.0), (-1.0, 1.0, 1.0), (1.0, -1.0, -1.0), (1.0, -1.0, 1.0), (1.0, 1.0, -1.0), (1.0, 1.0, 1.0)], [], [(0, 1, 3, 2), (2, 3, 7, 6), (6, 7, 5, 4), (4, 5, 1, 0), (2, 6, 4, 0), (7, 3, 1, 5)])
me_cube_003.materials.append(mat_millwood)
me_cube_003.use_remesh_preserve_volume = False
me_cube_003.use_remesh_preserve_attributes = False
me_cube_003.use_mirror_vertex_groups = False
me_cube_003.update()
me_cube_002 = bpy.data.meshes.new('Cube.002')
me_cube_002.from_pydata([(-1.0, -1.0, -1.0), (-1.0, -1.0, 1.0), (-1.0, 1.0, -1.0), (-1.0, 1.0, 1.0), (1.0, -1.0, -1.0), (1.0, -1.0, 1.0), (1.0, 1.0, -1.0), (1.0, 1.0, 1.0)], [], [(0, 1, 3, 2), (2, 3, 7, 6), (6, 7, 5, 4), (4, 5, 1, 0), (2, 6, 4, 0), (7, 3, 1, 5)])
me_cube_002.materials.append(mat_millwood)
me_cube_002.use_remesh_preserve_volume = False
me_cube_002.use_remesh_preserve_attributes = False
me_cube_002.use_mirror_vertex_groups = False
me_cube_002.update()
me_cube_001 = bpy.data.meshes.new('Cube.001')
me_cube_001.from_pydata([(-1.0, -1.0, -1.0), (-1.0, -1.0, 1.0), (-1.0, 1.0, -1.0), (-1.0, 1.0, 1.0), (1.0, -1.0, -1.0), (1.0, -1.0, 1.0), (1.0, 1.0, -1.0), (1.0, 1.0, 1.0)], [], [(0, 1, 3, 2), (2, 3, 7, 6), (6, 7, 5, 4), (4, 5, 1, 0), (2, 6, 4, 0), (7, 3, 1, 5)])
me_cube_001.materials.append(mat_millwood)
me_cube_001.use_remesh_preserve_volume = False
me_cube_001.use_remesh_preserve_attributes = False
me_cube_001.use_mirror_vertex_groups = False
me_cube_001.update()
me_cylinder_001 = bpy.data.meshes.new('Cylinder.001')
me_cylinder_001.from_pydata([(0.0, 1.0, -1.0), (0.0, 1.0, 1.0), (0.1951, 0.9808, -1.0), (0.1951, 0.9808, 1.0), (0.3827, 0.9239, -1.0), (0.3827, 0.9239, 1.0), (0.5556, 0.8315, -1.0), (0.5556, 0.8315, 1.0), (0.7071, 0.7071, -1.0), (0.7071, 0.7071, 1.0), (0.8315, 0.5556, -1.0), (0.8315, 0.5556, 1.0), (0.9239, 0.3827, -1.0), (0.9239, 0.3827, 1.0), (0.9808, 0.1951, -1.0), (0.9808, 0.1951, 1.0), (1.0, 7.55e-08, -1.0), (1.0, 7.55e-08, 1.0), (0.9808, -0.1951, -1.0), (0.9808, -0.1951, 1.0), (0.9239, -0.3827, -1.0), (0.9239, -0.3827, 1.0), (0.8315, -0.5556, -1.0), (0.8315, -0.5556, 1.0), (0.7071, -0.7071, -1.0), (0.7071, -0.7071, 1.0), (0.5556, -0.8315, -1.0), (0.5556, -0.8315, 1.0), (0.3827, -0.9239, -1.0), (0.3827, -0.9239, 1.0), (0.1951, -0.9808, -1.0), (0.1951, -0.9808, 1.0), (-3.258e-07, -1.0, -1.0), (-3.258e-07, -1.0, 1.0), (-0.1951, -0.9808, -1.0), (-0.1951, -0.9808, 1.0), (-0.3827, -0.9239, -1.0), (-0.3827, -0.9239, 1.0), (-0.5556, -0.8315, -1.0), (-0.5556, -0.8315, 1.0), (-0.7071, -0.7071, -1.0), (-0.7071, -0.7071, 1.0), (-0.8315, -0.5556, -1.0), (-0.8315, -0.5556, 1.0), (-0.9239, -0.3827, -1.0), (-0.9239, -0.3827, 1.0), (-0.9808, -0.1951, -1.0), (-0.9808, -0.1951, 1.0), (-1.0, 9.656e-07, -1.0), (-1.0, 9.656e-07, 1.0), (-0.9808, 0.1951, -1.0), (-0.9808, 0.1951, 1.0), (-0.9239, 0.3827, -1.0), (-0.9239, 0.3827, 1.0), (-0.8315, 0.5556, -1.0), (-0.8315, 0.5556, 1.0), (-0.7071, 0.7071, -1.0), (-0.7071, 0.7071, 1.0), (-0.5556, 0.8315, -1.0), (-0.5556, 0.8315, 1.0), (-0.3827, 0.9239, -1.0), (-0.3827, 0.9239, 1.0), (-0.1951, 0.9808, -1.0), (-0.1951, 0.9808, 1.0)], [], [(0, 1, 3, 2), (2, 3, 5, 4), (4, 5, 7, 6), (6, 7, 9, 8), (8, 9, 11, 10), (10, 11, 13, 12), (12, 13, 15, 14), (14, 15, 17, 16), (16, 17, 19, 18), (18, 19, 21, 20), (20, 21, 23, 22), (22, 23, 25, 24), (24, 25, 27, 26), (26, 27, 29, 28), (28, 29, 31, 30), (30, 31, 33, 32), (32, 33, 35, 34), (34, 35, 37, 36), (36, 37, 39, 38), (38, 39, 41, 40), (40, 41, 43, 42), (42, 43, 45, 44), (44, 45, 47, 46), (46, 47, 49, 48), (48, 49, 51, 50), (50, 51, 53, 52), (52, 53, 55, 54), (54, 55, 57, 56), (56, 57, 59, 58), (58, 59, 61, 60), (3, 1, 63, 61, 59, 57, 55, 53, 51, 49, 47, 45, 43, 41, 39, 37, 35, 33, 31, 29, 27, 25, 23, 21, 19, 17, 15, 13, 11, 9, 7, 5), (60, 61, 63, 62), (62, 63, 1, 0), (0, 2, 4, 6, 8, 10, 12, 14, 16, 18, 20, 22, 24, 26, 28, 30, 32, 34, 36, 38, 40, 42, 44, 46, 48, 50, 52, 54, 56, 58, 60, 62)])
me_cylinder_001.materials.append(mat_millwood)
me_cylinder_001.use_remesh_preserve_volume = False
me_cylinder_001.use_remesh_preserve_attributes = False
me_cylinder_001.use_mirror_vertex_groups = False
me_cylinder_001.update()
me_cone = bpy.data.meshes.new('Cone')
me_cone.from_pydata([(0.0, 1.0, -1.0), (0.1951, 0.9808, -1.0), (0.3827, 0.9239, -1.0), (0.5556, 0.8315, -1.0), (0.7071, 0.7071, -1.0), (0.8315, 0.5556, -1.0), (0.9239, 0.3827, -1.0), (0.9808, 0.1951, -1.0), (1.0, 7.55e-08, -1.0), (0.0, 0.0, 1.0), (0.9808, -0.1951, -1.0), (0.9239, -0.3827, -1.0), (0.8315, -0.5556, -1.0), (0.7071, -0.7071, -1.0), (0.5556, -0.8315, -1.0), (0.3827, -0.9239, -1.0), (0.1951, -0.9808, -1.0), (-3.258e-07, -1.0, -1.0), (-0.1951, -0.9808, -1.0), (-0.3827, -0.9239, -1.0), (-0.5556, -0.8315, -1.0), (-0.7071, -0.7071, -1.0), (-0.8315, -0.5556, -1.0), (-0.9239, -0.3827, -1.0), (-0.9808, -0.1951, -1.0), (-1.0, 9.656e-07, -1.0), (-0.9808, 0.1951, -1.0), (-0.9239, 0.3827, -1.0), (-0.8315, 0.5556, -1.0), (-0.7071, 0.7071, -1.0), (-0.5556, 0.8315, -1.0), (-0.3827, 0.9239, -1.0), (-0.1951, 0.9808, -1.0)], [], [(0, 9, 1), (1, 9, 2), (2, 9, 3), (3, 9, 4), (4, 9, 5), (5, 9, 6), (6, 9, 7), (7, 9, 8), (8, 9, 10), (10, 9, 11), (11, 9, 12), (12, 9, 13), (13, 9, 14), (14, 9, 15), (15, 9, 16), (16, 9, 17), (17, 9, 18), (18, 9, 19), (19, 9, 20), (20, 9, 21), (21, 9, 22), (22, 9, 23), (23, 9, 24), (24, 9, 25), (25, 9, 26), (26, 9, 27), (27, 9, 28), (28, 9, 29), (29, 9, 30), (30, 9, 31), (31, 9, 32), (32, 9, 0), (0, 1, 2, 3, 4, 5, 6, 7, 8, 10, 11, 12, 13, 14, 15, 16, 17, 18, 19, 20, 21, 22, 23, 24, 25, 26, 27, 28, 29, 30, 31, 32)])
me_cone.materials.append(mat_millwood)
me_cone.use_remesh_preserve_volume = False
me_cone.use_remesh_preserve_attributes = False
me_cone.use_mirror_vertex_groups = False
me_cone.update()
me_cylinder = bpy.data.meshes.new('Cylinder')
me_cylinder.from_pydata([(0.0, 1.0, -1.0), (2.711e-08, 0.7717, 1.0), (0.1951, 0.9808, -1.0), (0.1505, 0.7568, 1.0), (0.3827, 0.9239, -1.0), (0.2953, 0.7129, 1.0), (0.5556, 0.8315, -1.0), (0.4287, 0.6416, 1.0), (0.7071, 0.7071, -1.0), (0.5457, 0.5457, 1.0), (0.8315, 0.5556, -1.0), (0.6416, 0.4287, 1.0), (0.9239, 0.3827, -1.0), (0.7129, 0.2953, 1.0), (0.9808, 0.1951, -1.0), (0.7568, 0.1505, 1.0), (1.0, 7.55e-08, -1.0), (0.7717, 1.233e-07, 1.0), (0.9808, -0.1951, -1.0), (0.7568, -0.1505, 1.0), (0.9239, -0.3827, -1.0), (0.7129, -0.2953, 1.0), (0.8315, -0.5556, -1.0), (0.6416, -0.4287, 1.0), (0.7071, -0.7071, -1.0), (0.5457, -0.5457, 1.0), (0.5556, -0.8315, -1.0), (0.4287, -0.6416, 1.0), (0.3827, -0.9239, -1.0), (0.2953, -0.7129, 1.0), (0.1951, -0.9808, -1.0), (0.1505, -0.7568, 1.0), (-3.258e-07, -1.0, -1.0), (-2.243e-07, -0.7717, 1.0), (-0.1951, -0.9808, -1.0), (-0.1505, -0.7568, 1.0), (-0.3827, -0.9239, -1.0), (-0.2953, -0.7129, 1.0), (-0.5556, -0.8315, -1.0), (-0.4287, -0.6416, 1.0), (-0.7071, -0.7071, -1.0), (-0.5457, -0.5457, 1.0), (-0.8315, -0.5556, -1.0), (-0.6416, -0.4287, 1.0), (-0.9239, -0.3827, -1.0), (-0.7129, -0.2953, 1.0), (-0.9808, -0.1951, -1.0), (-0.7568, -0.1505, 1.0), (-1.0, 9.656e-07, -1.0), (-0.7717, 8.102e-07, 1.0), (-0.9808, 0.1951, -1.0), (-0.7568, 0.1505, 1.0), (-0.9239, 0.3827, -1.0), (-0.7129, 0.2953, 1.0), (-0.8315, 0.5556, -1.0), (-0.6416, 0.4287, 1.0), (-0.7071, 0.7071, -1.0), (-0.5457, 0.5457, 1.0), (-0.5556, 0.8315, -1.0), (-0.4287, 0.6416, 1.0), (-0.3827, 0.9239, -1.0), (-0.2953, 0.7129, 1.0), (-0.1951, 0.9808, -1.0), (-0.1505, 0.7568, 1.0)], [], [(0, 1, 3, 2), (2, 3, 5, 4), (4, 5, 7, 6), (6, 7, 9, 8), (8, 9, 11, 10), (10, 11, 13, 12), (12, 13, 15, 14), (14, 15, 17, 16), (16, 17, 19, 18), (18, 19, 21, 20), (20, 21, 23, 22), (22, 23, 25, 24), (24, 25, 27, 26), (26, 27, 29, 28), (28, 29, 31, 30), (30, 31, 33, 32), (32, 33, 35, 34), (34, 35, 37, 36), (36, 37, 39, 38), (38, 39, 41, 40), (40, 41, 43, 42), (42, 43, 45, 44), (44, 45, 47, 46), (46, 47, 49, 48), (48, 49, 51, 50), (50, 51, 53, 52), (52, 53, 55, 54), (54, 55, 57, 56), (56, 57, 59, 58), (58, 59, 61, 60), (3, 1, 63, 61, 59, 57, 55, 53, 51, 49, 47, 45, 43, 41, 39, 37, 35, 33, 31, 29, 27, 25, 23, 21, 19, 17, 15, 13, 11, 9, 7, 5), (60, 61, 63, 62), (62, 63, 1, 0), (0, 2, 4, 6, 8, 10, 12, 14, 16, 18, 20, 22, 24, 26, 28, 30, 32, 34, 36, 38, 40, 42, 44, 46, 48, 50, 52, 54, 56, 58, 60, 62)])
me_cylinder.materials.append(mat_millwall)
me_cylinder.use_remesh_preserve_volume = False
me_cylinder.use_remesh_preserve_attributes = False
me_cylinder.use_mirror_vertex_groups = False
me_cylinder.update()
arm_armature = bpy.data.armatures.new('Armature')  # bones are not reproduced

# ---- objects
ob_cube_014 = bpy.data.objects.new('Cube.014', me_cube_015)
ob_cube_013 = bpy.data.objects.new('Cube.013', me_cube_014)
ob_armature = bpy.data.objects.new('Armature', arm_armature)
ob_cube_012 = bpy.data.objects.new('Cube.012', me_cube_013)
ob_cube_010 = bpy.data.objects.new('Cube.010', me_cube_011)
ob_cube_011 = bpy.data.objects.new('Cube.011', me_cube_012)
ob_cube_009 = bpy.data.objects.new('Cube.009', me_cube_010)
ob_cylinder_003 = bpy.data.objects.new('Cylinder.003', me_cylinder_003)
ob_cube_008 = bpy.data.objects.new('Cube.008', me_cube_009)
ob_cylinder_002 = bpy.data.objects.new('Cylinder.002', me_cylinder_002)
ob_cube_007 = bpy.data.objects.new('Cube.007', me_cube_008)
ob_cube_006 = bpy.data.objects.new('Cube.006', me_cube_007)
ob_cube_005 = bpy.data.objects.new('Cube.005', me_cube_006)
ob_cube_004 = bpy.data.objects.new('Cube.004', me_cube_005)
ob_cube_003 = bpy.data.objects.new('Cube.003', me_cube_004)
ob_cube_002 = bpy.data.objects.new('Cube.002', me_cube_003)
ob_cube_001 = bpy.data.objects.new('Cube.001', me_cube_002)
ob_cube = bpy.data.objects.new('Cube', me_cube_001)
ob_cylinder_001 = bpy.data.objects.new('Cylinder.001', me_cylinder_001)
ob_cone = bpy.data.objects.new('Cone', me_cone)
ob_lamp_001 = bpy.data.objects.new('Lamp.001', light_lamp_001)
ob_cylinder = bpy.data.objects.new('Cylinder', me_cylinder)
ob_lamp = bpy.data.objects.new('Lamp', light_lamp)
ob_camera = bpy.data.objects.new('Camera', cam_camera)

# ---- transforms, parenting, visibility, modifiers, constraints
ob_cube_014.location = (2.909, -0.6432, -4.599)
ob_cube_014.rotation_euler = (0.0, -0.0, -3.581)
ob_cube_014.scale = (1.0, 0.7194, 1.387)
ob_cube_014.lineart.crease_threshold = 0.0
ob_cube_013.location = (-2.671, 1.342, -4.599)
ob_cube_013.rotation_euler = (0.0, -0.0, -0.3491)
ob_cube_013.scale = (1.0, 0.7194, 1.387)
ob_cube_013.lineart.crease_threshold = 0.0
ob_armature.location = (0.0001073, 4.956, 3.726)
ob_armature.rotation_euler = (-1.571, -0.0, 0.0)
ob_armature.scale = (1.638, 1.638, 1.638)
ob_armature.show_in_front = True
ob_armature.lineart.crease_threshold = 0.0
ob_cube_012.parent = ob_armature
ob_cube_012.matrix_parent_inverse = Matrix(((0.6105, 0.0, -1.084e-19, -6.55e-05), (0.0, 5.96e-08, -0.6105, 2.275), (0.0, 0.6105, 4.609e-08, -3.025), (0.0, 0.0, 0.0, 1.0)))
ob_cube_012.location = (7.096, 5.897, 3.527)
ob_cube_012.rotation_euler = (-0.0, 4.712, 0.0)
ob_cube_012.scale = (0.8122, 0.07294, 0.04172)
ob_cube_012.lineart.crease_threshold = 0.0
_vg = ob_cube_012.vertex_groups.new(name='Bone')
for _i, _w in zip([0, 1, 2, 3, 4, 5, 6, 7, 8, 9, 10, 11, 12, 13, 14, 15, 16, 17, 18, 19, 20, 21, 22, 23, 24, 25, 26, 27, 28, 29, 30, 31, 32, 33, 34, 35, 36, 37, 38, 39, 40, 41, 42, 43, 44, 45, 46, 47, 48, 49, 50, 51, 52, 53, 54, 55, 56, 57, 58, 59, 60, 61, 62, 63, 64, 65, 66, 67, 68, 69, 70, 71, 72, 73, 74, 75, 76, 77, 78, 79, 80, 81, 82, 83, 84, 85, 86, 87, 88, 89, 90, 91, 92, 93, 94, 95, 96, 97, 98, 99, 100, 101, 102, 103, 104, 105, 106, 107, 108, 109, 110, 111, 112, 113, 114, 115, 116, 117, 118, 119, 120, 121, 122, 123, 124, 125, 126, 127, 128, 129, 130, 131, 132, 133, 134, 135, 136, 137, 138, 139, 140, 141, 142, 143, 144, 145, 146, 147, 148, 149, 150, 151, 152, 153, 154, 155], [1.0, 1.0, 1.0, 1.0, 1.0, 1.0, 1.0, 1.0, 1.0, 1.0, 1.0, 1.0, 1.0, 1.0, 1.0, 1.0, 1.0, 1.0, 1.0, 1.0, 1.0, 1.0, 1.0, 1.0, 1.0, 1.0, 1.0, 1.0, 1.0, 1.0, 1.0, 1.0, 1.0, 1.0, 1.0, 1.0, 1.0, 1.0, 1.0, 1.0, 1.0, 1.0, 1.0, 1.0, 1.0, 1.0, 1.0, 1.0, 1.0, 1.0, 1.0, 1.0, 1.0, 1.0, 1.0, 1.0, 1.0, 1.0, 1.0, 1.0, 1.0, 1.0, 1.0, 1.0, 1.0, 1.0, 1.0, 1.0, 1.0, 1.0, 1.0, 1.0, 1.0, 1.0, 1.0, 1.0, 1.0, 1.0, 1.0, 1.0, 1.0, 1.0, 1.0, 1.0, 1.0, 1.0, 1.0, 1.0, 1.0, 1.0, 1.0, 1.0, 1.0, 1.0, 1.0, 1.0, 1.0, 1.0, 1.0, 1.0, 1.0, 1.0, 1.0, 1.0, 1.0, 1.0, 1.0, 1.0, 1.0, 1.0, 1.0, 1.0, 1.0, 1.0, 1.0, 1.0, 1.0, 1.0, 1.0, 1.0, 1.0, 1.0, 1.0, 1.0, 1.0, 1.0, 1.0, 1.0, 1.0, 1.0, 1.0, 1.0, 1.0, 1.0, 1.0, 1.0, 1.0, 1.0, 1.0, 1.0, 1.0, 1.0, 1.0, 1.0, 1.0, 1.0, 1.0, 1.0, 1.0, 1.0, 1.0, 1.0, 0.9998, 0.9998, 0.9998, 0.9998]): _vg.add([_i], _w, 'REPLACE')
_m = ob_cube_012.modifiers.new('Armature', 'ARMATURE')
_m.object = ob_armature
ob_cube_010.parent = ob_armature
ob_cube_010.matrix_parent_inverse = Matrix(((0.6105, 0.0, -1.084e-19, -6.55e-05), (0.0, 5.96e-08, -0.6105, 2.275), (0.0, 0.6105, 4.609e-08, -3.025), (0.0, 0.0, 0.0, 1.0)))
ob_cube_010.location = (0.09823, 5.897, 11.02)
ob_cube_010.rotation_euler = (-0.0, 3.142, -0.0)
ob_cube_010.scale = (0.8122, 0.07294, 0.04172)
ob_cube_010.lineart.crease_threshold = 0.0
_vg = ob_cube_010.vertex_groups.new(name='Bone')
for _i, _w in zip([0, 1, 2, 3, 4, 5, 6, 7, 8, 9, 10, 11, 12, 13, 14, 15, 16, 17, 18, 19, 20, 21, 22, 23, 24, 25, 26, 27, 28, 29, 30, 31, 32, 33, 34, 35, 36, 37, 38, 39, 40, 41, 42, 43, 44, 45, 46, 47, 48, 49, 50, 51, 52, 53, 54, 55, 56, 57, 58, 59, 60, 61, 62, 63, 64, 65, 66, 67, 68, 69, 70, 71, 72, 73, 74, 75, 76, 77, 78, 79, 80, 81, 82, 83, 84, 85, 86, 87, 88, 89, 90, 91, 92, 93, 94, 95, 96, 97, 98, 99, 100, 101, 102, 103, 104, 105, 106, 107, 108, 109, 110, 111, 112, 113, 114, 115, 116, 117, 118, 119, 120, 121, 122, 123, 124, 125, 126, 127, 128, 129, 130, 131, 132, 133, 134, 135, 136, 137, 138, 139, 140, 141, 142, 143, 144, 145, 146, 147, 148, 149, 150, 151, 152, 153, 154, 155], [1.0, 1.0, 1.0, 1.0, 1.0, 1.0, 1.0, 1.0, 1.0, 1.0, 1.0, 1.0, 1.0, 1.0, 1.0, 1.0, 1.0, 1.0, 1.0, 1.0, 1.0, 1.0, 1.0, 1.0, 1.0, 1.0, 1.0, 1.0, 1.0, 1.0, 1.0, 1.0, 1.0, 1.0, 1.0, 1.0, 1.0, 1.0, 1.0, 1.0, 1.0, 1.0, 1.0, 1.0, 1.0, 1.0, 1.0, 1.0, 1.0, 1.0, 1.0, 1.0, 1.0, 1.0, 1.0, 1.0, 1.0, 1.0, 1.0, 1.0, 1.0, 1.0, 1.0, 1.0, 1.0, 1.0, 1.0, 1.0, 1.0, 1.0, 1.0, 1.0, 1.0, 1.0, 1.0, 1.0, 1.0, 1.0, 1.0, 1.0, 1.0, 1.0, 1.0, 1.0, 1.0, 1.0, 1.0, 1.0, 1.0, 1.0, 1.0, 1.0, 1.0, 1.0, 1.0, 1.0, 1.0, 1.0, 1.0, 1.0, 1.0, 1.0, 1.0, 1.0, 1.0, 1.0, 1.0, 1.0, 1.0, 1.0, 1.0, 1.0, 1.0, 1.0, 1.0, 1.0, 1.0, 1.0, 1.0, 1.0, 1.0, 1.0, 1.0, 1.0, 1.0, 1.0, 1.0, 1.0, 1.0, 1.0, 1.0, 1.0, 1.0, 1.0, 1.0, 1.0, 1.0, 1.0, 1.0, 1.0, 1.0, 1.0, 1.0, 1.0, 1.0, 1.0, 1.0, 1.0, 1.0, 1.0, 1.0, 1.0, 0.9999, 0.9999, 0.9999, 0.9999]): _vg.add([_i], _w, 'REPLACE')
_m = ob_cube_010.modifiers.new('Armature', 'ARMATURE')
_m.object = ob_armature
ob_cube_011.parent = ob_armature
ob_cube_011.matrix_parent_inverse = Matrix(((0.6105, 0.0, -1.084e-19, -6.55e-05), (0.0, 5.96e-08, -0.6105, 2.275), (0.0, 0.6105, 4.609e-08, -3.025), (0.0, 0.0, 0.0, 1.0)))
ob_cube_011.location = (-0.6218, 5.897, 3.527)
ob_cube_011.rotation_euler = (-0.0, 4.712, 0.0)
ob_cube_011.scale = (0.8122, 0.07294, 0.04172)
ob_cube_011.lineart.crease_threshold = 0.0
_vg = ob_cube_011.vertex_groups.new(name='Bone')
for _i, _w in zip([0, 1, 2, 3, 4, 5, 6, 7, 8, 9, 10, 11, 12, 13, 14, 15, 16, 17, 18, 19, 20, 21, 22, 23, 24, 25, 26, 27, 28, 29, 30, 31, 32, 33, 34, 35, 36, 37, 38, 39, 40, 41, 42, 43, 44, 45, 46, 47, 48, 49, 50, 51, 52, 53, 54, 55, 56, 57, 58, 59, 60, 61, 62, 63, 64, 65, 66, 67, 68, 69, 70, 71, 72, 73, 74, 75, 76, 77, 78, 79, 80, 81, 82, 83, 84, 85, 86, 87, 88, 89, 90, 91, 92, 93, 94, 95, 96, 97, 98, 99, 100, 101, 102, 103, 104, 105, 106, 107, 108, 109, 110, 111, 112, 113, 114, 115, 116, 117, 118, 119, 120, 121, 122, 123, 124, 125, 126, 127, 128, 129, 130, 131, 132, 133, 134, 135, 136, 137, 138, 139, 140, 141, 142, 143, 144, 145, 146, 147, 148, 149, 150, 151, 152, 153, 154, 155], [1.0, 1.0, 1.0, 1.0, 1.0, 1.0, 1.0, 1.0, 1.0, 1.0, 1.0, 1.0, 1.0, 1.0, 1.0, 1.0, 1.0, 1.0, 1.0, 1.0, 1.0, 1.0, 1.0, 1.0, 1.0, 1.0, 1.0, 1.0, 1.0, 1.0, 1.0, 1.0, 1.0, 1.0, 1.0, 1.0, 1.0, 1.0, 1.0, 1.0, 1.0, 1.0, 1.0, 1.0, 1.0, 1.0, 1.0, 1.0, 1.0, 1.0, 1.0, 1.0, 1.0, 1.0, 1.0, 1.0, 1.0, 1.0, 1.0, 1.0, 1.0, 1.0, 1.0, 1.0, 1.0, 1.0, 1.0, 1.0, 1.0, 1.0, 1.0, 1.0, 1.0, 1.0, 1.0, 1.0, 1.0, 1.0, 1.0, 1.0, 1.0, 1.0, 1.0, 1.0, 1.0, 1.0, 1.0, 1.0, 1.0, 1.0, 1.0, 1.0, 1.0, 1.0, 1.0, 1.0, 1.0, 1.0, 1.0, 1.0, 1.0, 1.0, 1.0, 1.0, 1.0, 1.0, 1.0, 1.0, 1.0, 1.0, 1.0, 1.0, 1.0, 1.0, 1.0, 1.0, 1.0, 1.0, 1.0, 1.0, 1.0, 1.0, 1.0, 1.0, 1.0, 1.0, 1.0, 1.0, 1.0, 1.0, 1.0, 1.0, 1.0, 1.0, 1.0, 1.0, 1.0, 1.0, 1.0, 1.0, 1.0, 1.0, 1.0, 1.0, 1.0, 1.0, 1.0, 1.0, 1.0, 1.0, 1.0, 1.0, 1.0, 1.0, 1.0, 1.0]): _vg.add([_i], _w, 'REPLACE')
_m = ob_cube_011.modifiers.new('Armature', 'ARMATURE')
_m.object = ob_armature
ob_cube_009.parent = ob_armature
ob_cube_009.matrix_parent_inverse = Matrix(((0.6105, 0.0, -1.084e-19, -6.55e-05), (0.0, 5.96e-08, -0.6105, 2.275), (0.0, 0.6105, 4.609e-08, -3.025), (0.0, 0.0, 0.0, 1.0)))
ob_cube_009.location = (-0.2393, 5.897, -3.561)
ob_cube_009.scale = (0.8122, 0.07294, 0.04172)
ob_cube_009.lineart.crease_threshold = 0.0
_vg = ob_cube_009.vertex_groups.new(name='Bone')
for _i, _w in zip([0, 1, 2, 3, 4, 5, 6, 7, 8, 9, 10, 11, 12, 13, 14, 15, 16, 17, 18, 19, 20, 21, 22, 23, 24, 25, 26, 27, 28, 29, 30, 31, 32, 33, 34, 35, 36, 37, 38, 39, 40, 41, 42, 43, 44, 45, 46, 47, 48, 49, 50, 51, 52, 53, 54, 55, 56, 57, 58, 59, 60, 61, 62, 63, 64, 65, 66, 67, 68, 69, 70, 71, 72, 73, 74, 75, 76, 77, 78, 79, 80, 81, 82, 83, 84, 85, 86, 87, 88, 89, 90, 91, 92, 93, 94, 95, 96, 97, 98, 99, 100, 101, 102, 103, 104, 105, 106, 107, 108, 109, 110, 111, 112, 113, 114, 115, 116, 117, 118, 119, 120, 121, 122, 123, 124, 125, 126, 127, 128, 129, 130, 131, 132, 133, 134, 135, 136, 137, 138, 139, 140, 141, 142, 143, 144, 145, 146, 147, 148, 149, 150, 151, 152, 153, 154, 155], [1.0, 1.0, 1.0, 1.0, 1.0, 1.0, 1.0, 1.0, 1.0, 1.0, 1.0, 1.0, 1.0, 1.0, 1.0, 1.0, 1.0, 1.0, 1.0, 1.0, 1.0, 1.0, 1.0, 1.0, 1.0, 1.0, 1.0, 1.0, 1.0, 1.0, 1.0, 1.0, 1.0, 1.0, 1.0, 1.0, 1.0, 1.0, 1.0, 1.0, 1.0, 1.0, 1.0, 1.0, 1.0, 1.0, 1.0, 1.0, 1.0, 1.0, 1.0, 1.0, 1.0, 1.0, 1.0, 1.0, 1.0, 1.0, 1.0, 1.0, 1.0, 1.0, 1.0, 1.0, 1.0, 1.0, 1.0, 1.0, 1.0, 1.0, 1.0, 1.0, 1.0, 1.0, 1.0, 1.0, 1.0, 1.0, 1.0, 1.0, 1.0, 1.0, 1.0, 1.0, 1.0, 1.0, 1.0, 1.0, 1.0, 1.0, 1.0, 1.0, 1.0, 1.0, 1.0, 1.0, 1.0, 1.0, 1.0, 1.0, 1.0, 1.0, 1.0, 1.0, 1.0, 1.0, 1.0, 1.0, 1.0, 1.0, 1.0, 1.0, 1.0, 1.0, 1.0, 1.0, 1.0, 1.0, 1.0, 1.0, 1.0, 1.0, 1.0, 1.0, 1.0, 1.0, 1.0, 1.0, 1.0, 1.0, 1.0, 1.0, 1.0, 1.0, 1.0, 1.0, 1.0, 1.0, 1.0, 1.0, 1.0, 1.0, 1.0, 1.0, 1.0, 1.0, 1.0, 1.0, 1.0, 1.0, 1.0, 1.0, 0.9999, 0.9999, 0.9999, 0.9999]): _vg.add([_i], _w, 'REPLACE')
_m = ob_cube_009.modifiers.new('Armature', 'ARMATURE')
_m.object = ob_armature
ob_cylinder_003.location = (0.002685, 4.821, 3.725)
ob_cylinder_003.rotation_euler = (-1.571, -0.0, 0.0)
ob_cylinder_003.scale = (0.2966, 0.2966, 0.8846)
ob_cylinder_003.lineart.crease_threshold = 0.0
ob_cube_008.location = (0.007691, 3.265, 3.738)
ob_cube_008.scale = (0.72, 0.72, 0.72)
ob_cube_008.lineart.crease_threshold = 0.0
ob_cylinder_002.location = (0.002685, 5.752, 3.725)
ob_cylinder_002.rotation_euler = (-1.571, -0.0, 0.0)
ob_cylinder_002.scale = (1.027, 1.027, 0.06456)
ob_cylinder_002.lineart.crease_threshold = 0.0
ob_cube_007.location = (-2.568, -3.262, 0.7608)
ob_cube_007.rotation_euler = (0.0, 0.7854, 3.927)
ob_cube_007.scale = (0.06385, 0.06385, 1.016)
ob_cube_007.lineart.crease_threshold = 0.0
ob_cube_006.location = (2.396, 3.354, 0.7608)
ob_cube_006.rotation_euler = (0.0, 0.7854, 0.7854)
ob_cube_006.scale = (0.06385, 0.06385, 1.016)
ob_cube_006.lineart.crease_threshold = 0.0
ob_cube_005.location = (3.05, -2.885, 0.7608)
ob_cube_005.rotation_euler = (0.0, 0.7854, 5.498)
ob_cube_005.scale = (0.06385, 0.06385, 1.016)
ob_cube_005.lineart.crease_threshold = 0.0
ob_cube_004.location = (-2.591, 3.232, 0.7608)
ob_cube_004.rotation_euler = (0.0, 0.7854, 2.356)
ob_cube_004.scale = (0.06385, 0.06385, 1.016)
ob_cube_004.lineart.crease_threshold = 0.0
ob_cube_003.location = (-0.008464, 4.329, 0.7608)
ob_cube_003.rotation_euler = (0.0, 0.7854, 1.571)
ob_cube_003.scale = (0.06385, 0.06385, 1.016)
ob_cube_003.lineart.crease_threshold = 0.0
ob_cube_002.location = (-0.008464, -4.381, 0.7608)
ob_cube_002.rotation_euler = (0.0, 0.7854, -1.571)
ob_cube_002.scale = (0.06385, 0.06385, 1.016)
ob_cube_002.lineart.crease_threshold = 0.0
ob_cube_001.location = (4.114, 0.4063, 0.7608)
ob_cube_001.rotation_euler = (0.0, 0.7854, 0.0)
ob_cube_001.scale = (0.06385, 0.06385, 1.016)
ob_cube_001.lineart.crease_threshold = 0.0
ob_cube.location = (-4.087, 0.4063, 0.7608)
ob_cube.rotation_euler = (0.0, -0.7854, 0.0)
ob_cube.scale = (0.06385, 0.06385, 1.016)
ob_cube.lineart.crease_threshold = 0.0
ob_cylinder_001.location = (0.0, 0.0, 1.49)
ob_cylinder_001.scale = (4.921, 5.104, 0.1002)
ob_cylinder_001.lineart.crease_threshold = 0.0
_m = ob_cylinder_001.modifiers.new('Decimate', 'DECIMATE')
_m.ratio = 0.5644
ob_cone.location = (0.0, 0.0, 8.688)
ob_cone.scale = (3.677, 3.677, 2.686)
ob_cone.lineart.crease_threshold = 0.0
_m = ob_cone.modifiers.new('Decimate', 'DECIMATE')
_m.ratio = 0.2475
ob_lamp_001.location = (4.487, 10.45, 3.868)
ob_lamp_001.rotation_euler = (0.6503, 0.05522, 1.866)
ob_lamp_001.lock_rotations_4d = False
ob_lamp_001.empty_display_type = 'ARROWS'
ob_lamp_001.color = (0.0, 0.0, 0.0, 0.0)
ob_lamp_001.lineart.crease_threshold = 0.0
ob_cylinder.location = (0.0, 0.0, 0.0)
ob_cylinder.scale = (4.0, 4.0, 6.0)
ob_cylinder.lineart.crease_threshold = 0.0
_m = ob_cylinder.modifiers.new('Decimate', 'DECIMATE')
_m.ratio = 0.2112
ob_lamp.location = (1.858, -11.54, 9.022)
ob_lamp.rotation_euler = (0.6503, 0.05522, 1.866)
ob_lamp.lock_rotations_4d = False
ob_lamp.empty_display_type = 'ARROWS'
ob_lamp.color = (0.0, 0.0, 0.0, 0.0)
ob_lamp.lineart.crease_threshold = 0.0
ob_camera.location = (27.99, 27.21, 22.7)
ob_camera.rotation_euler = (1.109, -0.0, 8.621)
ob_camera.lock_rotations_4d = False
ob_camera.empty_display_type = 'ARROWS'
ob_camera.color = (0.0, 0.0, 0.0, 0.0)
ob_camera.display_type = 'WIRE'
ob_camera.lineart.crease_threshold = 0.0

# ---- collection membership
col_collection_1.objects.link(ob_cube_014)
col_collection_1.objects.link(ob_cube_013)
col_collection_1.objects.link(ob_armature)
col_collection_1.objects.link(ob_cube_012)
col_collection_1.objects.link(ob_cube_010)
col_collection_1.objects.link(ob_cube_011)
col_collection_1.objects.link(ob_cube_009)
col_collection_1.objects.link(ob_cylinder_003)
col_collection_1.objects.link(ob_cube_008)
col_collection_1.objects.link(ob_cylinder_002)
col_collection_1.objects.link(ob_cube_007)
col_collection_1.objects.link(ob_cube_006)
col_collection_1.objects.link(ob_cube_005)
col_collection_1.objects.link(ob_cube_004)
col_collection_1.objects.link(ob_cube_003)
col_collection_1.objects.link(ob_cube_002)
col_collection_1.objects.link(ob_cube_001)
col_collection_1.objects.link(ob_cube)
col_collection_1.objects.link(ob_cylinder_001)
col_collection_1.objects.link(ob_cone)
col_collection_1.objects.link(ob_lamp_001)
col_collection_1.objects.link(ob_cylinder)
col_collection_1.objects.link(ob_lamp)
col_collection_1.objects.link(ob_camera)

# ---- scene / render settings (as saved in the file)
scene.camera = ob_camera
scene.frame_start = 1; scene.frame_end = 250; scene.frame_set(1)
scene.render.engine = 'BLENDER_EEVEE_NEXT'
scene.render.resolution_percentage = 50
scene.render.dither_intensity = 0.0
scene.cycles.use_denoising = False
scene.cycles.samples = 128
scene.cycles.sampling_pattern = 'TABULATED_SOBOL'
scene.cycles.light_sampling_threshold = 0.0
scene.cycles.use_adaptive_sampling = False
scene.cycles.use_light_tree = False
scene.cycles.blur_glossy = 0.0
scene.cycles.sample_clamp_indirect = 0.0
scene.view_settings.view_transform = 'Standard'
bpy.context.view_layer.update()
